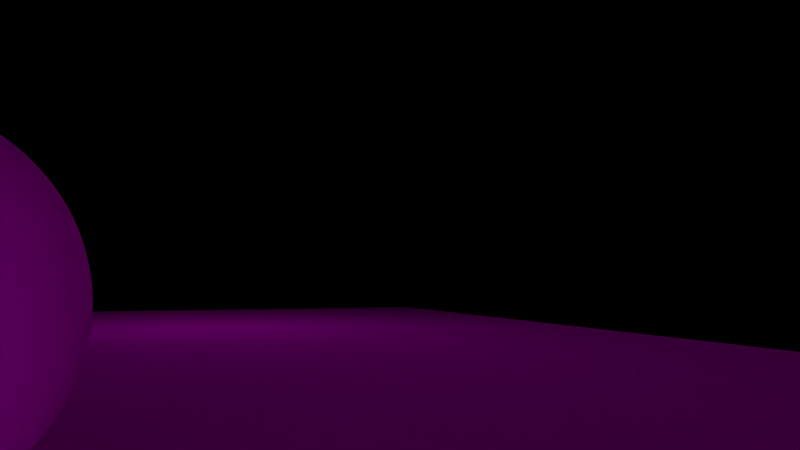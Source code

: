 # Source: Szene6.1.blend  (saved by Blender 2.76.0; exported with 4.5.12 LTS)
import bpy
from mathutils import Matrix  # noqa: F401  (used for matrix-valued properties, if any)

bpy.ops.wm.read_factory_settings(use_empty=True)
scene = bpy.context.scene
scene.name = 'Scene'

# ---- collections
col_collection_1 = bpy.data.collections.new('Collection 1'); scene.collection.children.link(col_collection_1)
col_hase = bpy.data.collections.new('HASE')  # instanced only; not linked into the scene
col_spotlightgreen = bpy.data.collections.new('SpotlightGreen')  # instanced only; not linked into the scene
col_spotlightwhite_002 = bpy.data.collections.new('SpotlightWhite.002')  # instanced only; not linked into the scene
col_spotlightpink = bpy.data.collections.new('SpotlightPink')  # instanced only; not linked into the scene
col_spotlightbluee = bpy.data.collections.new('SpotlightBluee')  # instanced only; not linked into the scene
col_frosch = bpy.data.collections.new('Frosch')  # instanced only; not linked into the scene
col_minion = bpy.data.collections.new('Minion')  # instanced only; not linked into the scene
col_fisch_001 = bpy.data.collections.new('Fisch.001')  # instanced only; not linked into the scene

# ---- images (referenced by path relative to the original .blend; pixels are not part of the script)
import os
ASSET_DIR = os.environ.get("B2B_ASSET_DIR", "")  # directory of the original .blend (textures are referenced by path, not embedded)
HERE = os.path.dirname(os.path.abspath(__file__))  # packed textures are extracted next to this script under _unpacked/

def load_image(name, relpath, width, height, colorspace="sRGB"):
    """Load a texture the original file referenced (path relative to the .blend, or extracted next to this script)."""
    p = next((c for c in (os.path.join(HERE, relpath), os.path.join(ASSET_DIR, relpath)) if relpath and os.path.exists(c)), "")
    if p:
        img = bpy.data.images.load(p, check_existing=True)
        img.name = name
    else:  # same state as the original file: an image datablock whose file is absent (Cycles renders it pink)
        img = bpy.data.images.new(name, width, height)
        img.source = "FILE"
        img.filepath = "//" + (relpath or name)
    img.colorspace_settings.name = colorspace
    return img
img_ball_png_001 = load_image('Ball.png.001', 'Ball.png', 1024, 1024, 'sRGB')
img_img_8765_jpg_001 = load_image('IMG_8765.JPG.001', 'IMG_8765.JPG', 1024, 1024, 'sRGB')

# ---- materials (node trees are filled in below, after node groups)
mat_material = bpy.data.materials.new('Material')
mat_material.alpha_threshold = 0.0
mat_material.roughness = 0.5
mat_material_005 = bpy.data.materials.new('Material.005')
mat_material_005.alpha_threshold = 0.0
mat_material_005.roughness = 0.5
mat_material_002 = bpy.data.materials.new('Material.002')
mat_material_002.alpha_threshold = 0.0
mat_material_002.roughness = 0.5
mat_material_003 = bpy.data.materials.new('Material.003')
mat_material_003.alpha_threshold = 0.0
mat_material_003.roughness = 0.5
mat_material_001 = bpy.data.materials.new('Material.001')
mat_material_001.alpha_threshold = 0.0
mat_material_001.roughness = 0.5

# ---- material node trees
mat_material.use_nodes = True; mat_material.node_tree.nodes.clear()
_N = mat_material.node_tree.nodes; _L = mat_material.node_tree.links
n0 = _N.new('ShaderNodeOutputMaterial'); n0.name = 'Material Output'; n0.location = (300, 300)
n1 = _N.new('ShaderNodeEmission'); n1.name = 'Emission'; n1.location = (10, 300)
n1.inputs[0].default_value = (0.8, 0.8, 0.8, 1.0)
_L.new(n1.outputs[0], n0.inputs[0])
n0.is_active_output = True
mat_material_005.use_nodes = True; mat_material_005.node_tree.nodes.clear()
_N = mat_material_005.node_tree.nodes; _L = mat_material_005.node_tree.links
n0 = _N.new('ShaderNodeOutputMaterial'); n0.name = 'Material Output'; n0.location = (300, 300)
n1 = _N.new('ShaderNodeBsdfDiffuse'); n1.name = 'Diffuse BSDF'; n1.location = (10, 300)
n2 = _N.new('ShaderNodeTexImage'); n2.name = 'Image Texture'; n2.location = (-180, 300)
n2.width = 140
n2.image = img_ball_png_001
_L.new(n1.outputs[0], n0.inputs[0])
_L.new(n2.outputs[0], n1.inputs[0])
n0.is_active_output = True
mat_material_002.use_nodes = True; mat_material_002.node_tree.nodes.clear()
_N = mat_material_002.node_tree.nodes; _L = mat_material_002.node_tree.links
n0 = _N.new('ShaderNodeOutputMaterial'); n0.name = 'Material Output'; n0.location = (300, 300)
n1 = _N.new('ShaderNodeEmission'); n1.name = 'Emission'; n1.location = (10, 300)
n1.inputs[0].default_value = (0.0, 0.0, 0.0, 1.0)
_L.new(n1.outputs[0], n0.inputs[0])
n0.is_active_output = True
mat_material_003.use_nodes = True; mat_material_003.node_tree.nodes.clear()
_N = mat_material_003.node_tree.nodes; _L = mat_material_003.node_tree.links
n0 = _N.new('ShaderNodeOutputMaterial'); n0.name = 'Material Output'; n0.location = (300, 300)
n1 = _N.new('ShaderNodeEmission'); n1.name = 'Emission'; n1.location = (10, 300)
n1.inputs[0].default_value = (0.9699, 0.9699, 0.9699, 1.0)
_L.new(n1.outputs[0], n0.inputs[0])
n0.is_active_output = True
mat_material_001.use_nodes = True; mat_material_001.node_tree.nodes.clear()
_N = mat_material_001.node_tree.nodes; _L = mat_material_001.node_tree.links
n0 = _N.new('ShaderNodeOutputMaterial'); n0.name = 'Material Output'; n0.location = (300, 300)
n1 = _N.new('ShaderNodeBsdfDiffuse'); n1.name = 'Diffuse BSDF'; n1.location = (10, 300)
n2 = _N.new('ShaderNodeTexImage'); n2.name = 'Image Texture'; n2.location = (-180, 300)
n2.width = 140
n2.image = img_img_8765_jpg_001
_L.new(n1.outputs[0], n0.inputs[0])
_L.new(n2.outputs[0], n1.inputs[0])
n0.is_active_output = True

# ---- world
world_world = bpy.data.worlds.new('World'); scene.world = world_world
world_world.color = (0.05088, 0.05088, 0.05088)
world_world.use_sun_shadow = False
world_world.sun_shadow_jitter_overblur = 0.0
world_world.cycles.sampling_method = 'MANUAL'
world_world.cycles.sample_map_resolution = 256

# ---- cameras
cam_camera_001 = bpy.data.cameras.new('Camera.001')
cam_camera_001.clip_end = 100.0
cam_camera_001.lens = 35.0
cam_camera_001.sensor_width = 32.0
cam_camera_001.sensor_height = 18.0
cam_camera_001.display_size = 2.0
cam_camera_001.dof.focus_distance = 0.0

# ---- lights
light_lamp = bpy.data.lights.new('Lamp', 'POINT')
light_lamp.transmission_factor = 0.0
light_lamp.cutoff_distance = 30.0
light_lamp.energy = 100.0
light_lamp.shadow_buffer_clip_start = 1.001
light_lamp.shadow_soft_size = 0.1
light_lamp.shadow_maximum_resolution = 0.006
light_lamp.use_absolute_resolution = True
light_lamp.cycles.use_multiple_importance_sampling = False

# ---- meshes
me_plane_006 = bpy.data.meshes.new('Plane.006')
me_plane_006.from_pydata([(-1.0, -1.0, 0.0), (1.0, -1.0, 0.0), (-1.0, 1.0, 0.0), (1.0, 1.0, 0.0)], [], [(0, 1, 3, 2)])
me_plane_006.materials.append(mat_material)
me_plane_006.use_remesh_preserve_volume = False
me_plane_006.use_remesh_preserve_attributes = False
me_plane_006.use_mirror_vertex_groups = False
me_plane_006.update()
me_sphere_002 = bpy.data.meshes.new('Sphere.002')
me_sphere_002.from_pydata([(-0.1951, 0.0, 0.9808), (-0.3827, 0.0, 0.9239), (-0.5556, 0.0, 0.8315), (-0.7071, 0.0, 0.7071), (-0.8315, 0.0, 0.5556), (-0.9239, 0.0, 0.3827), (-0.9808, 0.0, 0.1951), (-1.0, 0.0, 7.55e-08), (-0.9808, 0.0, -0.1951), (-0.9239, 0.0, -0.3827), (-0.8315, 0.0, -0.5556), (-0.7071, 0.0, -0.7071), (-0.5556, 0.0, -0.8315), (-0.3827, 0.0, -0.9239), (-0.1951, 0.0, -0.9808), (-0.1913, 0.03806, 0.9808), (-0.3753, 0.07466, 0.9239), (-0.5449, 0.1084, 0.8315), (-0.6935, 0.1379, 0.7071), (-0.8155, 0.1622, 0.5556), (-0.9061, 0.1802, 0.3827), (-0.9619, 0.1913, 0.1951), (-0.9808, 0.1951, 7.55e-08), (-0.9619, 0.1913, -0.1951), (-0.9061, 0.1802, -0.3827), (-0.8155, 0.1622, -0.5556), (-0.6935, 0.1379, -0.7071), (-0.5449, 0.1084, -0.8315), (-0.3753, 0.07466, -0.9239), (-0.1913, 0.03806, -0.9808), (-0.1802, 0.07466, 0.9808), (-0.3536, 0.1464, 0.9239), (-0.5133, 0.2126, 0.8315), (-0.6533, 0.2706, 0.7071), (-0.7682, 0.3182, 0.5556), (-0.8536, 0.3536, 0.3827), (-0.9061, 0.3753, 0.1951), (-0.9239, 0.3827, 7.55e-08), (-0.9061, 0.3753, -0.1951), (-0.8536, 0.3536, -0.3827), (-0.7682, 0.3182, -0.5556), (-0.6533, 0.2706, -0.7071), (-0.5133, 0.2126, -0.8315), (-0.3536, 0.1464, -0.9239), (-0.1802, 0.07466, -0.9808), (-0.1622, 0.1084, 0.9808), (-0.3182, 0.2126, 0.9239), (-0.4619, 0.3087, 0.8315), (-0.5879, 0.3928, 0.7071), (-0.6913, 0.4619, 0.5556), (-0.7682, 0.5133, 0.3827), (-0.8155, 0.5449, 0.1951), (-0.8315, 0.5556, 7.55e-08), (-0.8155, 0.5449, -0.1951), (-0.7682, 0.5133, -0.3827), (-0.6913, 0.4619, -0.5556), (-0.5879, 0.3928, -0.7071), (-0.4619, 0.3087, -0.8315), (-0.3182, 0.2126, -0.9239), (-0.1622, 0.1084, -0.9808), (-0.1379, 0.1379, 0.9808), (-0.2706, 0.2706, 0.9239), (-0.3928, 0.3928, 0.8315), (-0.5, 0.5, 0.7071), (-0.5879, 0.5879, 0.5556), (-0.6533, 0.6533, 0.3827), (-0.6935, 0.6935, 0.1951), (-0.7071, 0.7071, 7.55e-08), (-0.6935, 0.6935, -0.1951), (-0.6533, 0.6533, -0.3827), (-0.5879, 0.5879, -0.5556), (-0.5, 0.5, -0.7071), (-0.3928, 0.3928, -0.8315), (-0.2706, 0.2706, -0.9239), (-0.1379, 0.1379, -0.9808), (-0.1084, 0.1622, 0.9808), (-0.2126, 0.3182, 0.9239), (-0.3087, 0.4619, 0.8315), (-0.3928, 0.5879, 0.7071), (-0.4619, 0.6913, 0.5556), (-0.5133, 0.7682, 0.3827), (-0.5449, 0.8155, 0.1951), (-0.5556, 0.8315, 7.55e-08), (-0.5449, 0.8155, -0.1951), (-0.5133, 0.7682, -0.3827), (-0.4619, 0.6913, -0.5556), (-0.3928, 0.5879, -0.7071), (-0.3087, 0.4619, -0.8315), (-0.2126, 0.3182, -0.9239), (-0.1084, 0.1622, -0.9808), (-0.07466, 0.1802, 0.9808), (-0.1464, 0.3536, 0.9239), (-0.2126, 0.5133, 0.8315), (-0.2706, 0.6533, 0.7071), (-0.3182, 0.7682, 0.5556), (-0.3536, 0.8536, 0.3827), (-0.3753, 0.9061, 0.1951), (-0.3827, 0.9239, 7.55e-08), (-0.3753, 0.9061, -0.1951), (-0.3536, 0.8536, -0.3827), (-0.3182, 0.7682, -0.5556), (-0.2706, 0.6533, -0.7071), (-0.2126, 0.5133, -0.8315), (-0.1464, 0.3536, -0.9239), (-0.07466, 0.1802, -0.9808), (-0.03806, 0.1913, 0.9808), (-0.07466, 0.3753, 0.9239), (-0.1084, 0.5449, 0.8315), (-0.1379, 0.6935, 0.7071), (-0.1622, 0.8155, 0.5556), (-0.1802, 0.9061, 0.3827), (-0.1913, 0.9619, 0.1951), (-0.1951, 0.9808, 7.55e-08), (-0.1913, 0.9619, -0.1951), (-0.1802, 0.9061, -0.3827), (-0.1622, 0.8155, -0.5556), (-0.1379, 0.6935, -0.7071), (-0.1084, 0.5449, -0.8315), (-0.07466, 0.3753, -0.9239), (-0.03806, 0.1913, -0.9808), (3.266e-07, 0.1951, 0.9808), (3.192e-07, 0.3827, 0.9239), (3.117e-07, 0.5556, 0.8315), (3.192e-07, 0.7071, 0.7071), (3.341e-07, 0.8315, 0.5556), (2.745e-07, 0.9239, 0.3827), (3.937e-07, 0.9808, 0.1951), (3.788e-07, 1.0, 7.55e-08), (3.937e-07, 0.9808, -0.1951), (2.298e-07, 0.9239, -0.3827), (3.341e-07, 0.8315, -0.5556), (3.192e-07, 0.7071, -0.7071), (3.415e-07, 0.5556, -0.8315), (3.043e-07, 0.3827, -0.9239), (3.08e-07, 0.1951, -0.9808), (0.03806, 0.1913, 0.9808), (0.07466, 0.3753, 0.9239), (0.1084, 0.5449, 0.8315), (0.138, 0.6935, 0.7071), (0.1622, 0.8155, 0.5556), (0.1802, 0.9061, 0.3827), (0.1913, 0.9619, 0.1951), (0.1951, 0.9808, 7.55e-08), (0.1913, 0.9619, -0.1951), (0.1802, 0.9061, -0.3827), (0.1622, 0.8155, -0.5556), (0.138, 0.6935, -0.7071), (0.1084, 0.5449, -0.8315), (0.07466, 0.3753, -0.9239), (0.03806, 0.1913, -0.9808), (0.07466, 0.1802, 0.9808), (0.1464, 0.3536, 0.9239), (0.2126, 0.5133, 0.8315), (0.2706, 0.6533, 0.7071), (0.3182, 0.7682, 0.5556), (0.3536, 0.8536, 0.3827), (0.3753, 0.9061, 0.1951), (0.3827, 0.9239, 7.55e-08), (0.3753, 0.9061, -0.1951), (0.3536, 0.8536, -0.3827), (0.3182, 0.7682, -0.5556), (0.2706, 0.6533, -0.7071), (0.2126, 0.5133, -0.8315), (0.1464, 0.3536, -0.9239), (0.07466, 0.1802, -0.9808), (0.1084, 0.1622, 0.9808), (0.2126, 0.3182, 0.9239), (0.3087, 0.4619, 0.8315), (0.3928, 0.5879, 0.7071), (0.4619, 0.6913, 0.5556), (0.5133, 0.7682, 0.3827), (0.5449, 0.8155, 0.1951), (0.5556, 0.8315, 7.55e-08), (0.5449, 0.8155, -0.1951), (0.5133, 0.7682, -0.3827), (0.4619, 0.6913, -0.5556), (0.3928, 0.5879, -0.7071), (0.3087, 0.4619, -0.8315), (0.2126, 0.3182, -0.9239), (0.1084, 0.1622, -0.9808), (0.138, 0.1379, 0.9808), (0.2706, 0.2706, 0.9239), (0.3928, 0.3928, 0.8315), (0.5, 0.5, 0.7071), (0.5879, 0.5879, 0.5556), (0.6533, 0.6533, 0.3827), (0.6935, 0.6935, 0.1951), (0.7071, 0.7071, 7.55e-08), (0.6935, 0.6935, -0.1951), (0.6533, 0.6533, -0.3827), (0.5879, 0.5879, -0.5556), (0.5, 0.5, -0.7071), (0.3928, 0.3928, -0.8315), (0.2706, 0.2706, -0.9239), (0.138, 0.1379, -0.9808), (0.1622, 0.1084, 0.9808), (0.3182, 0.2126, 0.9239), (0.4619, 0.3087, 0.8315), (0.5879, 0.3928, 0.7071), (0.6913, 0.4619, 0.5556), (0.7682, 0.5133, 0.3827), (0.8155, 0.5449, 0.1951), (0.8315, 0.5556, 7.55e-08), (0.8155, 0.5449, -0.1951), (0.7682, 0.5133, -0.3827), (0.6913, 0.4619, -0.5556), (0.5879, 0.3928, -0.7071), (0.4619, 0.3087, -0.8315), (0.3182, 0.2126, -0.9239), (0.1622, 0.1084, -0.9808), (0.1802, 0.07466, 0.9808), (0.3536, 0.1464, 0.9239), (0.5133, 0.2126, 0.8315), (0.6533, 0.2706, 0.7071), (0.7682, 0.3182, 0.5556), (0.8536, 0.3536, 0.3827), (0.9061, 0.3753, 0.1951), (0.9239, 0.3827, 7.55e-08), (0.9061, 0.3753, -0.1951), (0.8536, 0.3536, -0.3827), (0.7682, 0.3182, -0.5556), (0.6533, 0.2706, -0.7071), (0.5133, 0.2126, -0.8315), (0.3536, 0.1464, -0.9239), (0.1802, 0.07466, -0.9808), (0.1913, 0.03806, 0.9808), (0.3753, 0.07466, 0.9239), (0.5449, 0.1084, 0.8315), (0.6935, 0.1379, 0.7071), (0.8155, 0.1622, 0.5556), (0.9061, 0.1802, 0.3827), (0.9619, 0.1913, 0.1951), (0.9808, 0.1951, 7.55e-08), (0.9619, 0.1913, -0.1951), (0.9061, 0.1802, -0.3827), (0.8155, 0.1622, -0.5556), (0.6935, 0.1379, -0.7071), (0.5449, 0.1084, -0.8315), (0.3753, 0.07466, -0.9239), (0.1913, 0.03806, -0.9808), (0.1951, -7.212e-09, 0.9808), (0.3827, 4.122e-08, 0.9239), (0.5556, 2.632e-08, 0.8315), (0.7071, -2.584e-08, 0.7071), (0.8315, -8.544e-08, 0.5556), (0.9239, 6.357e-08, 0.3827), (0.9808, -8.544e-08, 0.1951), (1.0, -1.003e-07, 7.55e-08), (0.9808, -8.544e-08, -0.1951), (0.9239, 6.357e-08, -0.3827), (0.8315, -8.544e-08, -0.5556), (0.7071, -2.584e-08, -0.7071), (0.5556, -1.094e-08, -0.8315), (0.3827, 3.964e-09, -0.9239), (0.1951, 3.964e-09, -0.9808), (0.1913, -0.03806, 0.9808), (0.3753, -0.07466, 0.9239), (0.5449, -0.1084, 0.8315), (0.6935, -0.1379, 0.7071), (0.8155, -0.1622, 0.5556), (0.9061, -0.1802, 0.3827), (0.9619, -0.1913, 0.1951), (0.9808, -0.1951, 7.55e-08), (0.9619, -0.1913, -0.1951), (0.9061, -0.1802, -0.3827), (0.8155, -0.1622, -0.5556), (0.6935, -0.1379, -0.7071), (0.5449, -0.1084, -0.8315), (0.3753, -0.07466, -0.9239), (0.1913, -0.03806, -0.9808), (0.1802, -0.07466, 0.9808), (0.3536, -0.1464, 0.9239), (0.5133, -0.2126, 0.8315), (0.6533, -0.2706, 0.7071), (0.7682, -0.3182, 0.5556), (0.8536, -0.3536, 0.3827), (0.9061, -0.3753, 0.1951), (0.9239, -0.3827, 7.55e-08), (0.9061, -0.3753, -0.1951), (0.8536, -0.3536, -0.3827), (0.7682, -0.3182, -0.5556), (0.6533, -0.2706, -0.7071), (0.5133, -0.2126, -0.8315), (0.3536, -0.1464, -0.9239), (0.1802, -0.07466, -0.9808), (0.1622, -0.1084, 0.9808), (0.3182, -0.2126, 0.9239), (0.4619, -0.3087, 0.8315), (0.5879, -0.3928, 0.7071), (0.6913, -0.4619, 0.5556), (0.7682, -0.5133, 0.3827), (0.8155, -0.5449, 0.1951), (0.8315, -0.5556, 7.55e-08), (0.8155, -0.5449, -0.1951), (0.7682, -0.5133, -0.3827), (0.6913, -0.4619, -0.5556), (0.5879, -0.3928, -0.7071), (0.4619, -0.3087, -0.8315), (0.3182, -0.2126, -0.9239), (0.1622, -0.1084, -0.9808), (0.138, -0.1379, 0.9808), (0.2706, -0.2706, 0.9239), (0.3928, -0.3928, 0.8315), (0.5, -0.5, 0.7071), (0.5879, -0.5879, 0.5556), (0.6533, -0.6533, 0.3827), (0.6935, -0.6935, 0.1951), (0.7071, -0.7071, 7.55e-08), (0.6935, -0.6935, -0.1951), (0.6533, -0.6533, -0.3827), (0.5879, -0.5879, -0.5556), (0.5, -0.5, -0.7071), (0.3928, -0.3928, -0.8315), (0.2706, -0.2706, -0.9239), (0.1379, -0.1379, -0.9808), (0.1084, -0.1622, 0.9808), (0.2126, -0.3182, 0.9239), (0.3087, -0.4619, 0.8315), (0.3928, -0.5879, 0.7071), (0.4619, -0.6913, 0.5556), (0.5133, -0.7682, 0.3827), (0.5449, -0.8155, 0.1951), (0.5556, -0.8315, 7.55e-08), (0.5449, -0.8155, -0.1951), (0.5133, -0.7682, -0.3827), (0.4619, -0.6913, -0.5556), (0.3928, -0.5879, -0.7071), (0.3087, -0.4619, -0.8315), (0.2126, -0.3182, -0.9239), (0.1084, -0.1622, -0.9808), (3.258e-07, 0.0, -1.0), (0.07466, -0.1802, 0.9808), (0.1464, -0.3536, 0.9239), (0.2126, -0.5133, 0.8315), (0.2706, -0.6533, 0.7071), (0.3182, -0.7682, 0.5556), (0.3536, -0.8536, 0.3827), (0.3753, -0.9061, 0.1951), (0.3827, -0.9239, 7.55e-08), (0.3753, -0.9061, -0.1951), (0.3536, -0.8536, -0.3827), (0.3182, -0.7682, -0.5556), (0.2706, -0.6533, -0.7071), (0.2126, -0.5133, -0.8315), (0.1464, -0.3536, -0.9239), (0.07466, -0.1802, -0.9808), (0.03806, -0.1913, 0.9808), (0.07466, -0.3753, 0.9239), (0.1084, -0.5449, 0.8315), (0.1379, -0.6935, 0.7071), (0.1622, -0.8155, 0.5556), (0.1802, -0.9061, 0.3827), (0.1913, -0.9619, 0.1951), (0.1951, -0.9808, 7.55e-08), (0.1913, -0.9619, -0.1951), (0.1802, -0.9061, -0.3827), (0.1622, -0.8155, -0.5556), (0.1379, -0.6935, -0.7071), (0.1084, -0.5449, -0.8315), (0.07466, -0.3753, -0.9239), (0.03806, -0.1913, -0.9808), (3.117e-07, -0.1951, 0.9808), (2.819e-07, -0.3827, 0.9239), (2.819e-07, -0.5556, 0.8315), (1.851e-07, -0.7071, 0.7071), (1.404e-07, -0.8315, 0.5556), (3.192e-07, -0.9239, 0.3827), (9.567e-08, -0.9808, 0.1951), (1.404e-07, -1.0, 7.55e-08), (9.567e-08, -0.9808, -0.1951), (3.192e-07, -0.9239, -0.3827), (1.404e-07, -0.8315, -0.5556), (1.851e-07, -0.7071, -0.7071), (2.596e-07, -0.5556, -0.8315), (2.521e-07, -0.3827, -0.9239), (3.155e-07, -0.1951, -0.9808), (-0.03806, -0.1913, 0.9808), (-0.07466, -0.3753, 0.9239), (-0.1084, -0.5449, 0.8315), (-0.1379, -0.6935, 0.7071), (-0.1622, -0.8155, 0.5556), (-0.1802, -0.9061, 0.3827), (-0.1913, -0.9619, 0.1951), (-0.1951, -0.9808, 7.55e-08), (-0.1913, -0.9619, -0.1951), (-0.1802, -0.9061, -0.3827), (-0.1622, -0.8155, -0.5556), (-0.1379, -0.6935, -0.7071), (-0.1084, -0.5449, -0.8315), (-0.07466, -0.3753, -0.9239), (-0.03806, -0.1913, -0.9808), (-0.07466, -0.1802, 0.9808), (-0.1464, -0.3536, 0.9239), (-0.2126, -0.5133, 0.8315), (-0.2706, -0.6533, 0.7071), (-0.3182, -0.7682, 0.5556), (-0.3536, -0.8536, 0.3827), (-0.3753, -0.9061, 0.1951), (-0.3827, -0.9239, 7.55e-08), (-0.3753, -0.9061, -0.1951), (-0.3536, -0.8536, -0.3827), (-0.3182, -0.7682, -0.5556), (-0.2706, -0.6533, -0.7071), (-0.2126, -0.5133, -0.8315), (-0.1464, -0.3536, -0.9239), (-0.07466, -0.1802, -0.9808), (-0.1084, -0.1622, 0.9808), (-0.2126, -0.3182, 0.9239), (-0.3087, -0.4619, 0.8315), (-0.3928, -0.5879, 0.7071), (-0.4619, -0.6913, 0.5556), (-0.5133, -0.7682, 0.3827), (-0.5449, -0.8155, 0.1951), (-0.5556, -0.8315, 7.55e-08), (-0.5449, -0.8155, -0.1951), (-0.5133, -0.7682, -0.3827), (-0.4619, -0.6913, -0.5556), (-0.3928, -0.5879, -0.7071), (-0.3087, -0.4619, -0.8315), (-0.2126, -0.3182, -0.9239), (-0.1084, -0.1622, -0.9808), (-0.1379, -0.1379, 0.9808), (-0.2706, -0.2706, 0.9239), (-0.3928, -0.3928, 0.8315), (-0.5, -0.5, 0.7071), (-0.5879, -0.5879, 0.5556), (-0.6533, -0.6533, 0.3827), (-0.6935, -0.6935, 0.1951), (-0.7071, -0.7071, 7.55e-08), (-0.6935, -0.6935, -0.1951), (-0.6533, -0.6533, -0.3827), (-0.5879, -0.5879, -0.5556), (-0.5, -0.5, -0.7071), (-0.3928, -0.3928, -0.8315), (-0.2706, -0.2706, -0.9239), (-0.1379, -0.1379, -0.9808), (-0.1622, -0.1084, 0.9808), (-0.3182, -0.2126, 0.9239), (-0.4619, -0.3087, 0.8315), (-0.5879, -0.3928, 0.7071), (-0.6913, -0.4619, 0.5556), (-0.7682, -0.5133, 0.3827), (-0.8155, -0.5449, 0.1951), (-0.8315, -0.5556, 7.55e-08), (-0.8155, -0.5449, -0.1951), (-0.7682, -0.5133, -0.3827), (-0.6913, -0.4619, -0.5556), (-0.5879, -0.3928, -0.7071), (-0.4619, -0.3087, -0.8315), (-0.3182, -0.2126, -0.9239), (-0.1622, -0.1084, -0.9808), (2.48e-08, -1.247e-07, 1.0), (-0.1802, -0.07466, 0.9808), (-0.3536, -0.1464, 0.9239), (-0.5133, -0.2126, 0.8315), (-0.6533, -0.2706, 0.7071), (-0.7682, -0.3182, 0.5556), (-0.8536, -0.3536, 0.3827), (-0.9061, -0.3753, 0.1951), (-0.9239, -0.3827, 7.55e-08), (-0.9061, -0.3753, -0.1951), (-0.8536, -0.3536, -0.3827), (-0.7682, -0.3182, -0.5556), (-0.6533, -0.2706, -0.7071), (-0.5133, -0.2126, -0.8315), (-0.3536, -0.1464, -0.9239), (-0.1802, -0.07466, -0.9808), (-0.1913, -0.03806, 0.9808), (-0.3753, -0.07466, 0.9239), (-0.5449, -0.1084, 0.8315), (-0.6935, -0.1379, 0.7071), (-0.8155, -0.1622, 0.5556), (-0.9061, -0.1802, 0.3827), (-0.9619, -0.1913, 0.1951), (-0.9808, -0.1951, 7.55e-08), (-0.9619, -0.1913, -0.1951), (-0.9061, -0.1802, -0.3827), (-0.8155, -0.1622, -0.5556), (-0.6935, -0.1379, -0.7071), (-0.5449, -0.1084, -0.8315), (-0.3753, -0.07466, -0.9239), (-0.1913, -0.03806, -0.9808)], [], [(14, 13, 28, 29), (7, 6, 21, 22), (8, 7, 22, 23), (1, 0, 15, 16), (9, 8, 23, 24), (2, 1, 16, 17), (10, 9, 24, 25), (3, 2, 17, 18), (11, 10, 25, 26), (4, 3, 18, 19), (12, 11, 26, 27), (5, 4, 19, 20), (13, 12, 27, 28), (6, 5, 20, 21), (28, 27, 42, 43), (21, 20, 35, 36), (29, 28, 43, 44), (22, 21, 36, 37), (23, 22, 37, 38), (16, 15, 30, 31), (24, 23, 38, 39), (17, 16, 31, 32), (25, 24, 39, 40), (18, 17, 32, 33), (26, 25, 40, 41), (19, 18, 33, 34), (27, 26, 41, 42), (20, 19, 34, 35), (32, 31, 46, 47), (40, 39, 54, 55), (33, 32, 47, 48), (41, 40, 55, 56), (34, 33, 48, 49), (42, 41, 56, 57), (35, 34, 49, 50), (43, 42, 57, 58), (36, 35, 50, 51), (44, 43, 58, 59), (37, 36, 51, 52), (38, 37, 52, 53), (31, 30, 45, 46), (39, 38, 53, 54), (51, 50, 65, 66), (59, 58, 73, 74), (52, 51, 66, 67), (53, 52, 67, 68), (46, 45, 60, 61), (54, 53, 68, 69), (47, 46, 61, 62), (55, 54, 69, 70), (48, 47, 62, 63), (56, 55, 70, 71), (49, 48, 63, 64), (57, 56, 71, 72), (50, 49, 64, 65), (58, 57, 72, 73), (70, 69, 84, 85), (63, 62, 77, 78), (71, 70, 85, 86), (64, 63, 78, 79), (72, 71, 86, 87), (65, 64, 79, 80), (73, 72, 87, 88), (66, 65, 80, 81), (74, 73, 88, 89), (67, 66, 81, 82), (68, 67, 82, 83), (61, 60, 75, 76), (69, 68, 83, 84), (62, 61, 76, 77), (89, 88, 103, 104), (82, 81, 96, 97), (83, 82, 97, 98), (76, 75, 90, 91), (84, 83, 98, 99), (77, 76, 91, 92), (85, 84, 99, 100), (78, 77, 92, 93), (86, 85, 100, 101), (79, 78, 93, 94), (87, 86, 101, 102), (80, 79, 94, 95), (88, 87, 102, 103), (81, 80, 95, 96), (101, 100, 115, 116), (94, 93, 108, 109), (102, 101, 116, 117), (95, 94, 109, 110), (103, 102, 117, 118), (96, 95, 110, 111), (104, 103, 118, 119), (97, 96, 111, 112), (98, 97, 112, 113), (91, 90, 105, 106), (99, 98, 113, 114), (92, 91, 106, 107), (100, 99, 114, 115), (93, 92, 107, 108), (113, 112, 127, 128), (106, 105, 120, 121), (114, 113, 128, 129), (107, 106, 121, 122), (115, 114, 129, 130), (108, 107, 122, 123), (116, 115, 130, 131), (109, 108, 123, 124), (117, 116, 131, 132), (110, 109, 124, 125), (118, 117, 132, 133), (111, 110, 125, 126), (119, 118, 133, 134), (112, 111, 126, 127), (124, 123, 138, 139), (132, 131, 146, 147), (125, 124, 139, 140), (133, 132, 147, 148), (126, 125, 140, 141), (134, 133, 148, 149), (127, 126, 141, 142), (128, 127, 142, 143), (121, 120, 135, 136), (129, 128, 143, 144), (122, 121, 136, 137), (130, 129, 144, 145), (123, 122, 137, 138), (131, 130, 145, 146), (143, 142, 157, 158), (136, 135, 150, 151), (144, 143, 158, 159), (137, 136, 151, 152), (145, 144, 159, 160), (138, 137, 152, 153), (146, 145, 160, 161), (139, 138, 153, 154), (147, 146, 161, 162), (140, 139, 154, 155), (148, 147, 162, 163), (141, 140, 155, 156), (149, 148, 163, 164), (142, 141, 156, 157), (162, 161, 176, 177), (155, 154, 169, 170), (163, 162, 177, 178), (156, 155, 170, 171), (164, 163, 178, 179), (157, 156, 171, 172), (158, 157, 172, 173), (151, 150, 165, 166), (159, 158, 173, 174), (152, 151, 166, 167), (160, 159, 174, 175), (153, 152, 167, 168), (161, 160, 175, 176), (154, 153, 168, 169), (166, 165, 180, 181), (174, 173, 188, 189), (167, 166, 181, 182), (175, 174, 189, 190), (168, 167, 182, 183), (176, 175, 190, 191), (169, 168, 183, 184), (177, 176, 191, 192), (170, 169, 184, 185), (178, 177, 192, 193), (171, 170, 185, 186), (179, 178, 193, 194), (172, 171, 186, 187), (173, 172, 187, 188), (185, 184, 199, 200), (193, 192, 207, 208), (186, 185, 200, 201), (194, 193, 208, 209), (187, 186, 201, 202), (188, 187, 202, 203), (181, 180, 195, 196), (189, 188, 203, 204), (182, 181, 196, 197), (190, 189, 204, 205), (183, 182, 197, 198), (191, 190, 205, 206), (184, 183, 198, 199), (192, 191, 206, 207), (204, 203, 218, 219), (197, 196, 211, 212), (205, 204, 219, 220), (198, 197, 212, 213), (206, 205, 220, 221), (199, 198, 213, 214), (207, 206, 221, 222), (200, 199, 214, 215), (208, 207, 222, 223), (201, 200, 215, 216), (209, 208, 223, 224), (202, 201, 216, 217), (203, 202, 217, 218), (196, 195, 210, 211), (223, 222, 237, 238), (216, 215, 230, 231), (224, 223, 238, 239), (217, 216, 231, 232), (218, 217, 232, 233), (211, 210, 225, 226), (219, 218, 233, 234), (212, 211, 226, 227), (220, 219, 234, 235), (213, 212, 227, 228), (221, 220, 235, 236), (214, 213, 228, 229), (222, 221, 236, 237), (215, 214, 229, 230), (235, 234, 249, 250), (228, 227, 242, 243), (236, 235, 250, 251), (229, 228, 243, 244), (237, 236, 251, 252), (230, 229, 244, 245), (238, 237, 252, 253), (231, 230, 245, 246), (239, 238, 253, 254), (232, 231, 246, 247), (233, 232, 247, 248), (226, 225, 240, 241), (234, 233, 248, 249), (227, 226, 241, 242), (254, 253, 268, 269), (247, 246, 261, 262), (248, 247, 262, 263), (241, 240, 255, 256), (249, 248, 263, 264), (242, 241, 256, 257), (250, 249, 264, 265), (243, 242, 257, 258), (251, 250, 265, 266), (244, 243, 258, 259), (252, 251, 266, 267), (245, 244, 259, 260), (253, 252, 267, 268), (246, 245, 260, 261), (258, 257, 272, 273), (266, 265, 280, 281), (259, 258, 273, 274), (267, 266, 281, 282), (260, 259, 274, 275), (268, 267, 282, 283), (261, 260, 275, 276), (269, 268, 283, 284), (262, 261, 276, 277), (263, 262, 277, 278), (256, 255, 270, 271), (264, 263, 278, 279), (257, 256, 271, 272), (265, 264, 279, 280), (277, 276, 291, 292), (278, 277, 292, 293), (271, 270, 285, 286), (279, 278, 293, 294), (272, 271, 286, 287), (280, 279, 294, 295), (273, 272, 287, 288), (281, 280, 295, 296), (274, 273, 288, 289), (282, 281, 296, 297), (275, 274, 289, 290), (283, 282, 297, 298), (276, 275, 290, 291), (284, 283, 298, 299), (296, 295, 310, 311), (289, 288, 303, 304), (297, 296, 311, 312), (290, 289, 304, 305), (298, 297, 312, 313), (291, 290, 305, 306), (299, 298, 313, 314), (292, 291, 306, 307), (293, 292, 307, 308), (286, 285, 300, 301), (294, 293, 308, 309), (287, 286, 301, 302), (295, 294, 309, 310), (288, 287, 302, 303), (308, 307, 322, 323), (301, 300, 315, 316), (309, 308, 323, 324), (302, 301, 316, 317), (310, 309, 324, 325), (303, 302, 317, 318), (311, 310, 325, 326), (304, 303, 318, 319), (312, 311, 326, 327), (305, 304, 319, 320), (313, 312, 327, 328), (306, 305, 320, 321), (314, 313, 328, 329), (307, 306, 321, 322), (319, 318, 334, 335), (327, 326, 342, 343), (320, 319, 335, 336), (328, 327, 343, 344), (321, 320, 336, 337), (329, 328, 344, 345), (322, 321, 337, 338), (323, 322, 338, 339), (316, 315, 331, 332), (324, 323, 339, 340), (317, 316, 332, 333), (325, 324, 340, 341), (318, 317, 333, 334), (326, 325, 341, 342), (339, 338, 353, 354), (332, 331, 346, 347), (340, 339, 354, 355), (333, 332, 347, 348), (341, 340, 355, 356), (334, 333, 348, 349), (342, 341, 356, 357), (335, 334, 349, 350), (343, 342, 357, 358), (336, 335, 350, 351), (344, 343, 358, 359), (337, 336, 351, 352), (345, 344, 359, 360), (338, 337, 352, 353), (358, 357, 372, 373), (351, 350, 365, 366), (359, 358, 373, 374), (352, 351, 366, 367), (360, 359, 374, 375), (353, 352, 367, 368), (354, 353, 368, 369), (347, 346, 361, 362), (355, 354, 369, 370), (348, 347, 362, 363), (356, 355, 370, 371), (349, 348, 363, 364), (357, 356, 371, 372), (350, 349, 364, 365), (370, 369, 384, 385), (363, 362, 377, 378), (371, 370, 385, 386), (364, 363, 378, 379), (372, 371, 386, 387), (365, 364, 379, 380), (373, 372, 387, 388), (366, 365, 380, 381), (374, 373, 388, 389), (367, 366, 381, 382), (375, 374, 389, 390), (368, 367, 382, 383), (369, 368, 383, 384), (362, 361, 376, 377), (389, 388, 403, 404), (382, 381, 396, 397), (390, 389, 404, 405), (383, 382, 397, 398), (384, 383, 398, 399), (377, 376, 391, 392), (385, 384, 399, 400), (378, 377, 392, 393), (386, 385, 400, 401), (379, 378, 393, 394), (387, 386, 401, 402), (380, 379, 394, 395), (388, 387, 402, 403), (381, 380, 395, 396), (393, 392, 407, 408), (401, 400, 415, 416), (394, 393, 408, 409), (402, 401, 416, 417), (395, 394, 409, 410), (403, 402, 417, 418), (396, 395, 410, 411), (404, 403, 418, 419), (397, 396, 411, 412), (405, 404, 419, 420), (398, 397, 412, 413), (399, 398, 413, 414), (392, 391, 406, 407), (400, 399, 414, 415), (412, 411, 426, 427), (420, 419, 434, 435), (413, 412, 427, 428), (414, 413, 428, 429), (407, 406, 421, 422), (415, 414, 429, 430), (408, 407, 422, 423), (416, 415, 430, 431), (409, 408, 423, 424), (417, 416, 431, 432), (410, 409, 424, 425), (418, 417, 432, 433), (411, 410, 425, 426), (419, 418, 433, 434), (431, 430, 445, 446), (424, 423, 438, 439), (432, 431, 446, 447), (425, 424, 439, 440), (433, 432, 447, 448), (426, 425, 440, 441), (434, 433, 448, 449), (427, 426, 441, 442), (435, 434, 449, 450), (428, 427, 442, 443), (429, 428, 443, 444), (422, 421, 436, 437), (430, 429, 444, 445), (423, 422, 437, 438), (450, 449, 465, 466), (443, 442, 458, 459), (444, 443, 459, 460), (437, 436, 452, 453), (445, 444, 460, 461), (438, 437, 453, 454), (446, 445, 461, 462), (439, 438, 454, 455), (447, 446, 462, 463), (440, 439, 455, 456), (448, 447, 463, 464), (441, 440, 456, 457), (449, 448, 464, 465), (442, 441, 457, 458), (455, 454, 469, 470), (463, 462, 477, 478), (456, 455, 470, 471), (464, 463, 478, 479), (457, 456, 471, 472), (465, 464, 479, 480), (458, 457, 472, 473), (466, 465, 480, 481), (459, 458, 473, 474), (460, 459, 474, 475), (453, 452, 467, 468), (461, 460, 475, 476), (454, 453, 468, 469), (462, 461, 476, 477), (0, 451, 15), (330, 14, 29), (15, 451, 30), (330, 29, 44), (30, 451, 45), (330, 44, 59), (45, 451, 60), (330, 59, 74), (60, 451, 75), (330, 74, 89), (75, 451, 90), (330, 89, 104), (90, 451, 105), (330, 104, 119), (105, 451, 120), (330, 119, 134), (120, 451, 135), (330, 134, 149), (135, 451, 150), (330, 149, 164), (150, 451, 165), (330, 164, 179), (165, 451, 180), (330, 179, 194), (180, 451, 195), (330, 194, 209), (195, 451, 210), (330, 209, 224), (210, 451, 225), (330, 224, 239), (225, 451, 240), (330, 239, 254), (240, 451, 255), (330, 254, 269), (255, 451, 270), (330, 269, 284), (270, 451, 285), (330, 284, 299), (285, 451, 300), (330, 299, 314), (300, 451, 315), (330, 314, 329), (315, 451, 331), (330, 329, 345), (331, 451, 346), (330, 345, 360), (346, 451, 361), (330, 360, 375), (361, 451, 376), (330, 375, 390), (376, 451, 391), (330, 390, 405), (391, 451, 406), (330, 405, 420), (406, 451, 421), (330, 420, 435), (421, 451, 436), (330, 435, 450), (436, 451, 452), (330, 450, 466), (452, 451, 467), (330, 466, 481), (474, 473, 6, 7), (467, 451, 0), (330, 481, 14), (475, 474, 7, 8), (468, 467, 0, 1), (476, 475, 8, 9), (469, 468, 1, 2), (477, 476, 9, 10), (470, 469, 2, 3), (478, 477, 10, 11), (471, 470, 3, 4), (479, 478, 11, 12), (472, 471, 4, 5), (480, 479, 12, 13), (473, 472, 5, 6), (481, 480, 13, 14)])
me_sphere_002.polygons.foreach_set('use_smooth', [True] * 512)
_uv = me_sphere_002.uv_layers.new(name='UVMap')
_uv.uv.foreach_set('vector', [0.4347, 0.02187, 0.3349, 0.03946, 0.3359, 0.03837, 0.4344, 0.02147, 0.02561, 0.5317, 0.05393, 0.6345, 0.06759, 0.6079, 0.041, 0.5084, 0.02147, 0.4245, 0.02561, 0.5317, 0.041, 0.5084, 0.03695, 0.4057, 0.4221, 0.9366, 0.5101, 0.9448, 0.5093, 0.9382, 0.4218, 0.9234, 0.04278, 0.3194, 0.02147, 0.4245, 0.03695, 0.4057, 0.05664, 0.3057, 0.3335, 0.9111, 0.4221, 0.9366, 0.4218, 0.9234, 0.3348, 0.8919, 0.08863, 0.2232, 0.04278, 0.3194, 0.05664, 0.3057, 0.0995, 0.2143, 0.2479, 0.8675, 0.3335, 0.9111, 0.3348, 0.8919, 0.2519, 0.8436, 0.156, 0.1418, 0.08863, 0.2232, 0.0995, 0.2143, 0.1631, 0.1366, 0.1696, 0.8058, 0.2479, 0.8675, 0.2519, 0.8436, 0.1769, 0.7789, 0.24, 0.07964, 0.156, 0.1418, 0.1631, 0.1366, 0.2436, 0.07711, 0.1034, 0.7273, 0.1696, 0.8058, 0.1769, 0.7789, 0.1141, 0.6994, 0.3349, 0.03946, 0.24, 0.07964, 0.2436, 0.07711, 0.3359, 0.03837, 0.05393, 0.6345, 0.1034, 0.7273, 0.1141, 0.6994, 0.06759, 0.6079, 0.3359, 0.03837, 0.2436, 0.07711, 0.259, 0.07619, 0.3448, 0.03843, 0.06759, 0.6079, 0.1141, 0.6994, 0.1434, 0.6731, 0.1013, 0.5833, 0.4344, 0.02147, 0.3359, 0.03837, 0.3448, 0.03843, 0.438, 0.02165, 0.041, 0.5084, 0.06759, 0.6079, 0.1013, 0.5833, 0.07717, 0.4873, 0.03695, 0.4057, 0.041, 0.5084, 0.07717, 0.4873, 0.07312, 0.3894, 0.4218, 0.9234, 0.5093, 0.9382, 0.5119, 0.9314, 0.4282, 0.91, 0.05664, 0.3057, 0.03695, 0.4057, 0.07312, 0.3894, 0.09022, 0.2944, 0.3348, 0.8919, 0.4218, 0.9234, 0.4282, 0.91, 0.3463, 0.8728, 0.0995, 0.2143, 0.05664, 0.3057, 0.09022, 0.2944, 0.1282, 0.2076, 0.2519, 0.8436, 0.3348, 0.8919, 0.3463, 0.8728, 0.2692, 0.82, 0.1631, 0.1366, 0.0995, 0.2143, 0.1282, 0.2076, 0.1855, 0.1335, 0.1769, 0.7789, 0.2519, 0.8436, 0.2692, 0.82, 0.2004, 0.7529, 0.2436, 0.07711, 0.1631, 0.1366, 0.1855, 0.1335, 0.259, 0.07619, 0.1141, 0.6994, 0.1769, 0.7789, 0.2004, 0.7529, 0.1434, 0.6731, 0.3463, 0.8728, 0.4282, 0.91, 0.4408, 0.8969, 0.3668, 0.8543, 0.1282, 0.2076, 0.09022, 0.2944, 0.1395, 0.2858, 0.1715, 0.2032, 0.2692, 0.82, 0.3463, 0.8728, 0.3668, 0.8543, 0.2981, 0.7979, 0.1855, 0.1335, 0.1282, 0.2076, 0.1715, 0.2032, 0.2206, 0.1323, 0.2004, 0.7529, 0.2692, 0.82, 0.2981, 0.7979, 0.2375, 0.7288, 0.259, 0.07619, 0.1855, 0.1335, 0.2206, 0.1323, 0.2847, 0.07681, 0.1434, 0.6731, 0.2004, 0.7529, 0.2375, 0.7288, 0.1876, 0.6492, 0.3448, 0.03843, 0.259, 0.07619, 0.2847, 0.07681, 0.3609, 0.03955, 0.1013, 0.5833, 0.1434, 0.6731, 0.1876, 0.6492, 0.1509, 0.5616, 0.438, 0.02165, 0.3448, 0.03843, 0.3609, 0.03955, 0.4453, 0.02238, 0.07717, 0.4873, 0.1013, 0.5833, 0.1509, 0.5616, 0.1297, 0.4693, 0.07312, 0.3894, 0.07717, 0.4873, 0.1297, 0.4693, 0.1256, 0.376, 0.4282, 0.91, 0.5119, 0.9314, 0.5176, 0.9246, 0.4408, 0.8969, 0.09022, 0.2944, 0.07312, 0.3894, 0.1256, 0.376, 0.1395, 0.2858, 0.1509, 0.5616, 0.1876, 0.6492, 0.2432, 0.6287, 0.2124, 0.5434, 0.4453, 0.02238, 0.3609, 0.03955, 0.3831, 0.04165, 0.4559, 0.02362, 0.1297, 0.4693, 0.1509, 0.5616, 0.2124, 0.5434, 0.1942, 0.4547, 0.1256, 0.376, 0.1297, 0.4693, 0.1942, 0.4547, 0.19, 0.3657, 0.4408, 0.8969, 0.5176, 0.9246, 0.5261, 0.9182, 0.4588, 0.8846, 0.1395, 0.2858, 0.1256, 0.376, 0.19, 0.3657, 0.2005, 0.2799, 0.3668, 0.8543, 0.4408, 0.8969, 0.4588, 0.8846, 0.3949, 0.8374, 0.1715, 0.2032, 0.1395, 0.2858, 0.2005, 0.2799, 0.2259, 0.2011, 0.2981, 0.7979, 0.3668, 0.8543, 0.3949, 0.8374, 0.3363, 0.7779, 0.2206, 0.1323, 0.1715, 0.2032, 0.2259, 0.2011, 0.2657, 0.133, 0.2375, 0.7288, 0.2981, 0.7979, 0.3363, 0.7779, 0.2851, 0.7077, 0.2847, 0.07681, 0.2206, 0.1323, 0.2657, 0.133, 0.3188, 0.07882, 0.1876, 0.6492, 0.2375, 0.7288, 0.2851, 0.7077, 0.2432, 0.6287, 0.3609, 0.03955, 0.2847, 0.07681, 0.3188, 0.07882, 0.3831, 0.04165, 0.2259, 0.2011, 0.2005, 0.2799, 0.2693, 0.2766, 0.288, 0.2011, 0.3363, 0.7779, 0.3949, 0.8374, 0.429, 0.8225, 0.3815, 0.7607, 0.2657, 0.133, 0.2259, 0.2011, 0.288, 0.2011, 0.3182, 0.1352, 0.2851, 0.7077, 0.3363, 0.7779, 0.3815, 0.7607, 0.3403, 0.6898, 0.3188, 0.07882, 0.2657, 0.133, 0.3182, 0.1352, 0.3593, 0.08203, 0.2432, 0.6287, 0.2851, 0.7077, 0.3403, 0.6898, 0.3067, 0.6118, 0.3831, 0.04165, 0.3188, 0.07882, 0.3593, 0.08203, 0.4103, 0.04459, 0.2124, 0.5434, 0.2432, 0.6287, 0.3067, 0.6118, 0.2818, 0.5289, 0.4559, 0.02362, 0.3831, 0.04165, 0.4103, 0.04459, 0.4693, 0.02531, 0.1942, 0.4547, 0.2124, 0.5434, 0.2818, 0.5289, 0.2667, 0.4436, 0.19, 0.3657, 0.1942, 0.4547, 0.2667, 0.4436, 0.2624, 0.3585, 0.4588, 0.8846, 0.5261, 0.9182, 0.537, 0.9122, 0.4813, 0.8736, 0.2005, 0.2799, 0.19, 0.3657, 0.2624, 0.3585, 0.2693, 0.2766, 0.3949, 0.8374, 0.4588, 0.8846, 0.4813, 0.8736, 0.429, 0.8225, 0.4693, 0.02531, 0.4103, 0.04459, 0.4412, 0.04821, 0.4849, 0.02738, 0.2667, 0.4436, 0.2818, 0.5289, 0.3559, 0.5182, 0.3438, 0.4359, 0.2624, 0.3585, 0.2667, 0.4436, 0.3438, 0.4359, 0.3393, 0.3543, 0.4813, 0.8736, 0.537, 0.9122, 0.55, 0.907, 0.5073, 0.8641, 0.2693, 0.2766, 0.2624, 0.3585, 0.3393, 0.3543, 0.3428, 0.2757, 0.429, 0.8225, 0.4813, 0.8736, 0.5073, 0.8641, 0.4675, 0.8101, 0.288, 0.2011, 0.2693, 0.2766, 0.3428, 0.2757, 0.3549, 0.2029, 0.3815, 0.7607, 0.429, 0.8225, 0.4675, 0.8101, 0.4316, 0.7466, 0.3182, 0.1352, 0.288, 0.2011, 0.3549, 0.2029, 0.3754, 0.1388, 0.3403, 0.6898, 0.3815, 0.7607, 0.4316, 0.7466, 0.4005, 0.6755, 0.3593, 0.08203, 0.3182, 0.1352, 0.3754, 0.1388, 0.4044, 0.08624, 0.3067, 0.6118, 0.3403, 0.6898, 0.4005, 0.6755, 0.375, 0.5987, 0.4103, 0.04459, 0.3593, 0.08203, 0.4044, 0.08624, 0.4412, 0.04821, 0.2818, 0.5289, 0.3067, 0.6118, 0.375, 0.5987, 0.3559, 0.5182, 0.3754, 0.1388, 0.3549, 0.2029, 0.424, 0.2064, 0.4353, 0.1435, 0.4005, 0.6755, 0.4316, 0.7466, 0.4845, 0.7358, 0.4634, 0.665, 0.4044, 0.08624, 0.3754, 0.1388, 0.4353, 0.1435, 0.4522, 0.09124, 0.375, 0.5987, 0.4005, 0.6755, 0.4634, 0.665, 0.4457, 0.5895, 0.4412, 0.04821, 0.4044, 0.08624, 0.4522, 0.09124, 0.4745, 0.05236, 0.3559, 0.5182, 0.375, 0.5987, 0.4457, 0.5895, 0.432, 0.5111, 0.4849, 0.02738, 0.4412, 0.04821, 0.4745, 0.05236, 0.502, 0.02973, 0.3438, 0.4359, 0.3559, 0.5182, 0.432, 0.5111, 0.4226, 0.4315, 0.3393, 0.3543, 0.3438, 0.4359, 0.4226, 0.4315, 0.418, 0.3528, 0.5073, 0.8641, 0.55, 0.907, 0.5644, 0.9028, 0.5356, 0.8565, 0.3428, 0.2757, 0.3393, 0.3543, 0.418, 0.3528, 0.4183, 0.277, 0.4675, 0.8101, 0.5073, 0.8641, 0.5356, 0.8565, 0.5088, 0.8003, 0.3549, 0.2029, 0.3428, 0.2757, 0.4183, 0.277, 0.424, 0.2064, 0.4316, 0.7466, 0.4675, 0.8101, 0.5088, 0.8003, 0.4845, 0.7358, 0.418, 0.3528, 0.4226, 0.4315, 0.5012, 0.4302, 0.4963, 0.3538, 0.5356, 0.8565, 0.5644, 0.9028, 0.5797, 0.8996, 0.5652, 0.851, 0.4183, 0.277, 0.418, 0.3528, 0.4963, 0.3538, 0.4937, 0.2801, 0.5088, 0.8003, 0.5356, 0.8565, 0.5652, 0.851, 0.5514, 0.7933, 0.424, 0.2064, 0.4183, 0.277, 0.4937, 0.2801, 0.4935, 0.2112, 0.4845, 0.7358, 0.5088, 0.8003, 0.5514, 0.7933, 0.5386, 0.7284, 0.4353, 0.1435, 0.424, 0.2064, 0.4935, 0.2112, 0.4959, 0.1492, 0.4634, 0.665, 0.4845, 0.7358, 0.5386, 0.7284, 0.5269, 0.6581, 0.4522, 0.09124, 0.4353, 0.1435, 0.4959, 0.1492, 0.5011, 0.09683, 0.4457, 0.5895, 0.4634, 0.665, 0.5269, 0.6581, 0.5167, 0.584, 0.4745, 0.05236, 0.4522, 0.09124, 0.5011, 0.09683, 0.5092, 0.05688, 0.432, 0.5111, 0.4457, 0.5895, 0.5167, 0.584, 0.508, 0.5074, 0.502, 0.02973, 0.4745, 0.05236, 0.5092, 0.05688, 0.5201, 0.03228, 0.4226, 0.4315, 0.432, 0.5111, 0.508, 0.5074, 0.5012, 0.4302, 0.5269, 0.6581, 0.5386, 0.7284, 0.5922, 0.7244, 0.5895, 0.6549, 0.5011, 0.09683, 0.4959, 0.1492, 0.5556, 0.1556, 0.5496, 0.1028, 0.5167, 0.584, 0.5269, 0.6581, 0.5895, 0.6549, 0.5862, 0.582, 0.5092, 0.05688, 0.5011, 0.09683, 0.5496, 0.1028, 0.5439, 0.06161, 0.508, 0.5074, 0.5167, 0.584, 0.5862, 0.582, 0.5822, 0.5071, 0.5201, 0.03228, 0.5092, 0.05688, 0.5439, 0.06161, 0.5386, 0.03494, 0.5012, 0.4302, 0.508, 0.5074, 0.5822, 0.5071, 0.5776, 0.4317, 0.4963, 0.3538, 0.5012, 0.4302, 0.5776, 0.4317, 0.5726, 0.3571, 0.5652, 0.851, 0.5797, 0.8996, 0.5954, 0.8976, 0.5952, 0.8475, 0.4937, 0.2801, 0.4963, 0.3538, 0.5726, 0.3571, 0.5672, 0.285, 0.5514, 0.7933, 0.5652, 0.851, 0.5952, 0.8475, 0.5942, 0.7892, 0.4935, 0.2112, 0.4937, 0.2801, 0.5672, 0.285, 0.5614, 0.2171, 0.5386, 0.7284, 0.5514, 0.7933, 0.5942, 0.7892, 0.5922, 0.7244, 0.4959, 0.1492, 0.4935, 0.2112, 0.5614, 0.2171, 0.5556, 0.1556, 0.5726, 0.3571, 0.5776, 0.4317, 0.6506, 0.4357, 0.6454, 0.3624, 0.5952, 0.8475, 0.5954, 0.8976, 0.6109, 0.8967, 0.6247, 0.8463, 0.5672, 0.285, 0.5726, 0.3571, 0.6454, 0.3624, 0.6374, 0.2913, 0.5942, 0.7892, 0.5952, 0.8475, 0.6247, 0.8463, 0.6357, 0.788, 0.5614, 0.2171, 0.5672, 0.285, 0.6374, 0.2913, 0.6266, 0.224, 0.5922, 0.7244, 0.5942, 0.7892, 0.6357, 0.788, 0.6441, 0.7238, 0.5556, 0.1556, 0.5614, 0.2171, 0.6266, 0.224, 0.613, 0.1625, 0.5895, 0.6549, 0.5922, 0.7244, 0.6441, 0.7238, 0.6498, 0.6551, 0.5496, 0.1028, 0.5556, 0.1556, 0.613, 0.1625, 0.5966, 0.109, 0.5862, 0.582, 0.5895, 0.6549, 0.6498, 0.6551, 0.6528, 0.5833, 0.5439, 0.06161, 0.5496, 0.1028, 0.5966, 0.109, 0.5777, 0.0664, 0.5822, 0.5071, 0.5862, 0.582, 0.6528, 0.5833, 0.653, 0.5098, 0.5386, 0.03494, 0.5439, 0.06161, 0.5777, 0.0664, 0.5566, 0.03761, 0.5776, 0.4317, 0.5822, 0.5071, 0.653, 0.5098, 0.6506, 0.4357, 0.5966, 0.109, 0.613, 0.1625, 0.6669, 0.1697, 0.6409, 0.1153, 0.6528, 0.5833, 0.6498, 0.6551, 0.7066, 0.6586, 0.7154, 0.5879, 0.5777, 0.0664, 0.5966, 0.109, 0.6409, 0.1153, 0.6097, 0.07113, 0.653, 0.5098, 0.6528, 0.5833, 0.7154, 0.5879, 0.7195, 0.5153, 0.5566, 0.03761, 0.5777, 0.0664, 0.6097, 0.07113, 0.5738, 0.04021, 0.6506, 0.4357, 0.653, 0.5098, 0.7195, 0.5153, 0.719, 0.4422, 0.6454, 0.3624, 0.6506, 0.4357, 0.719, 0.4422, 0.7135, 0.3696, 0.6247, 0.8463, 0.6109, 0.8967, 0.6257, 0.8971, 0.6526, 0.8472, 0.6374, 0.2913, 0.6454, 0.3624, 0.7135, 0.3696, 0.7031, 0.2989, 0.6357, 0.788, 0.6247, 0.8463, 0.6526, 0.8472, 0.6751, 0.7897, 0.6266, 0.224, 0.6374, 0.2913, 0.7031, 0.2989, 0.6876, 0.2317, 0.6441, 0.7238, 0.6357, 0.788, 0.6751, 0.7897, 0.6931, 0.7263, 0.613, 0.1625, 0.6266, 0.224, 0.6876, 0.2317, 0.6669, 0.1697, 0.6498, 0.6551, 0.6441, 0.7238, 0.6931, 0.7263, 0.7066, 0.6586, 0.6526, 0.8472, 0.6257, 0.8971, 0.6392, 0.8987, 0.6783, 0.8503, 0.7031, 0.2989, 0.7135, 0.3696, 0.7761, 0.3784, 0.7634, 0.3076, 0.6751, 0.7897, 0.6526, 0.8472, 0.6783, 0.8503, 0.7113, 0.7941, 0.6876, 0.2317, 0.7031, 0.2989, 0.7634, 0.3076, 0.7436, 0.2399, 0.6931, 0.7263, 0.6751, 0.7897, 0.7113, 0.7941, 0.7381, 0.7319, 0.6669, 0.1697, 0.6876, 0.2317, 0.7436, 0.2399, 0.7162, 0.1771, 0.7066, 0.6586, 0.6931, 0.7263, 0.7381, 0.7319, 0.7587, 0.6652, 0.6409, 0.1153, 0.6669, 0.1697, 0.7162, 0.1771, 0.6813, 0.1215, 0.7154, 0.5879, 0.7066, 0.6586, 0.7587, 0.6652, 0.7729, 0.5954, 0.6097, 0.07113, 0.6409, 0.1153, 0.6813, 0.1215, 0.6389, 0.07564, 0.7195, 0.5153, 0.7154, 0.5879, 0.7729, 0.5954, 0.7806, 0.5236, 0.5738, 0.04021, 0.6097, 0.07113, 0.6389, 0.07564, 0.5895, 0.04264, 0.719, 0.4422, 0.7195, 0.5153, 0.7806, 0.5236, 0.7817, 0.4508, 0.7135, 0.3696, 0.719, 0.4422, 0.7817, 0.4508, 0.7761, 0.3784, 0.7729, 0.5954, 0.7587, 0.6652, 0.8051, 0.6749, 0.8242, 0.6058, 0.6389, 0.07564, 0.6813, 0.1215, 0.717, 0.1274, 0.6646, 0.07981, 0.7806, 0.5236, 0.7729, 0.5954, 0.8242, 0.6058, 0.8352, 0.5343, 0.5895, 0.04264, 0.6389, 0.07564, 0.6646, 0.07981, 0.6031, 0.04484, 0.7817, 0.4508, 0.7806, 0.5236, 0.8352, 0.5343, 0.8378, 0.4616, 0.7761, 0.3784, 0.7817, 0.4508, 0.8378, 0.4616, 0.832, 0.3888, 0.6783, 0.8503, 0.6392, 0.8987, 0.6511, 0.9014, 0.7009, 0.8554, 0.7634, 0.3076, 0.7761, 0.3784, 0.832, 0.3888, 0.8172, 0.3173, 0.7113, 0.7941, 0.6783, 0.8503, 0.7009, 0.8554, 0.7433, 0.8011, 0.7436, 0.2399, 0.7634, 0.3076, 0.8172, 0.3173, 0.7933, 0.2486, 0.7381, 0.7319, 0.7113, 0.7941, 0.7433, 0.8011, 0.7781, 0.7405, 0.7162, 0.1771, 0.7436, 0.2399, 0.7933, 0.2486, 0.76, 0.1846, 0.7587, 0.6652, 0.7381, 0.7319, 0.7781, 0.7405, 0.8051, 0.6749, 0.6813, 0.1215, 0.7162, 0.1771, 0.76, 0.1846, 0.717, 0.1274, 0.8172, 0.3173, 0.832, 0.3888, 0.8802, 0.4005, 0.8635, 0.3277, 0.7433, 0.8011, 0.7009, 0.8554, 0.7198, 0.8623, 0.7704, 0.8106, 0.7933, 0.2486, 0.8172, 0.3173, 0.8635, 0.3277, 0.8359, 0.2576, 0.7781, 0.7405, 0.7433, 0.8011, 0.7704, 0.8106, 0.8122, 0.7518, 0.76, 0.1846, 0.7933, 0.2486, 0.8359, 0.2576, 0.7972, 0.1919, 0.8051, 0.6749, 0.7781, 0.7405, 0.8122, 0.7518, 0.8449, 0.6874, 0.717, 0.1274, 0.76, 0.1846, 0.7972, 0.1919, 0.7471, 0.1329, 0.8242, 0.6058, 0.8051, 0.6749, 0.8449, 0.6874, 0.8684, 0.6189, 0.6646, 0.07981, 0.717, 0.1274, 0.7471, 0.1329, 0.6859, 0.08353, 0.8352, 0.5343, 0.8242, 0.6058, 0.8684, 0.6189, 0.8823, 0.5474, 0.6031, 0.04484, 0.6646, 0.07981, 0.6859, 0.08353, 0.6143, 0.04672, 0.8378, 0.4616, 0.8352, 0.5343, 0.8823, 0.5474, 0.8863, 0.4741, 0.832, 0.3888, 0.8378, 0.4616, 0.8863, 0.4741, 0.8802, 0.4005, 0.7009, 0.8554, 0.6511, 0.9014, 0.661, 0.9052, 0.7198, 0.8623, 0.6859, 0.08353, 0.7471, 0.1329, 0.7706, 0.1379, 0.7022, 0.08667, 0.8823, 0.5474, 0.8684, 0.6189, 0.9043, 0.6344, 0.9207, 0.5626, 0.6143, 0.04672, 0.6859, 0.08353, 0.7022, 0.08667, 0.6226, 0.04822, 0.8863, 0.4741, 0.8823, 0.5474, 0.9207, 0.5626, 0.926, 0.4885, 0.8802, 0.4005, 0.8863, 0.4741, 0.926, 0.4885, 0.9196, 0.4133, 0.7198, 0.8623, 0.661, 0.9052, 0.6684, 0.9099, 0.7344, 0.871, 0.8635, 0.3277, 0.8802, 0.4005, 0.9196, 0.4133, 0.9011, 0.3388, 0.7704, 0.8106, 0.7198, 0.8623, 0.7344, 0.871, 0.7916, 0.8223, 0.8359, 0.2576, 0.8635, 0.3277, 0.9011, 0.3388, 0.8703, 0.2666, 0.8122, 0.7518, 0.7704, 0.8106, 0.7916, 0.8223, 0.8393, 0.7657, 0.7972, 0.1919, 0.8359, 0.2576, 0.8703, 0.2666, 0.8267, 0.1988, 0.8449, 0.6874, 0.8122, 0.7518, 0.8393, 0.7657, 0.877, 0.7026, 0.7471, 0.1329, 0.7972, 0.1919, 0.8267, 0.1988, 0.7706, 0.1379, 0.8684, 0.6189, 0.8449, 0.6874, 0.877, 0.7026, 0.9043, 0.6344, 0.8703, 0.2666, 0.9011, 0.3388, 0.9288, 0.3503, 0.8951, 0.2756, 0.8393, 0.7657, 0.7916, 0.8223, 0.8062, 0.8361, 0.8586, 0.7819, 0.8267, 0.1988, 0.8703, 0.2666, 0.8951, 0.2756, 0.8477, 0.2053, 0.877, 0.7026, 0.8393, 0.7657, 0.8586, 0.7819, 0.9003, 0.7202, 0.7706, 0.1379, 0.8267, 0.1988, 0.8477, 0.2053, 0.7866, 0.1422, 0.9043, 0.6344, 0.877, 0.7026, 0.9003, 0.7202, 0.9307, 0.6523, 0.7022, 0.08667, 0.7706, 0.1379, 0.7866, 0.1422, 0.7129, 0.08913, 0.9207, 0.5626, 0.9043, 0.6344, 0.9307, 0.6523, 0.9493, 0.5799, 0.6226, 0.04822, 0.7022, 0.08667, 0.7129, 0.08913, 0.6278, 0.04929, 0.926, 0.4885, 0.9207, 0.5626, 0.9493, 0.5799, 0.9555, 0.5043, 0.9196, 0.4133, 0.926, 0.4885, 0.9555, 0.5043, 0.9489, 0.4272, 0.7344, 0.871, 0.6684, 0.9099, 0.6731, 0.9154, 0.7441, 0.8811, 0.9011, 0.3388, 0.9196, 0.4133, 0.9489, 0.4272, 0.9288, 0.3503, 0.7916, 0.8223, 0.7344, 0.871, 0.7441, 0.8811, 0.8062, 0.8361, 0.6278, 0.04929, 0.7129, 0.08913, 0.7174, 0.09081, 0.6295, 0.04987, 0.9555, 0.5043, 0.9493, 0.5799, 0.9666, 0.599, 0.9736, 0.5215, 0.9489, 0.4272, 0.9555, 0.5043, 0.9736, 0.5215, 0.9666, 0.4419, 0.7441, 0.8811, 0.6731, 0.9154, 0.6749, 0.9215, 0.7484, 0.8924, 0.9288, 0.3503, 0.9489, 0.4272, 0.9666, 0.4419, 0.9453, 0.362, 0.8062, 0.8361, 0.7441, 0.8811, 0.7484, 0.8924, 0.8136, 0.8515, 0.8951, 0.2756, 0.9288, 0.3503, 0.9453, 0.362, 0.9093, 0.2842, 0.8586, 0.7819, 0.8062, 0.8361, 0.8136, 0.8515, 0.869, 0.8001, 0.8477, 0.2053, 0.8951, 0.2756, 0.9093, 0.2842, 0.8589, 0.2111, 0.9003, 0.7202, 0.8586, 0.7819, 0.869, 0.8001, 0.9136, 0.7399, 0.7866, 0.1422, 0.8477, 0.2053, 0.8589, 0.2111, 0.7945, 0.1456, 0.9307, 0.6523, 0.9003, 0.7202, 0.9136, 0.7399, 0.9464, 0.6723, 0.7129, 0.08913, 0.7866, 0.1422, 0.7945, 0.1456, 0.7174, 0.09081, 0.9493, 0.5799, 0.9307, 0.6523, 0.9464, 0.6723, 0.9666, 0.599, 0.869, 0.8001, 0.8136, 0.8515, 0.8129, 0.8682, 0.8696, 0.82, 0.8589, 0.2111, 0.9093, 0.2842, 0.9115, 0.2923, 0.8593, 0.2161, 0.9136, 0.7399, 0.869, 0.8001, 0.8696, 0.82, 0.9157, 0.7614, 0.7945, 0.1456, 0.8589, 0.2111, 0.8593, 0.2161, 0.7933, 0.1481, 0.9464, 0.6723, 0.9136, 0.7399, 0.9157, 0.7614, 0.9499, 0.694, 0.7174, 0.09081, 0.7945, 0.1456, 0.7933, 0.1481, 0.7153, 0.09162, 0.9666, 0.599, 0.9464, 0.6723, 0.9499, 0.694, 0.9712, 0.6195, 0.6295, 0.04987, 0.7174, 0.09081, 0.7153, 0.09162, 0.6277, 0.04995, 0.9736, 0.5215, 0.9666, 0.599, 0.9712, 0.6195, 0.9785, 0.5398, 0.9666, 0.4419, 0.9736, 0.5215, 0.9785, 0.5398, 0.9713, 0.457, 0.7484, 0.8924, 0.6749, 0.9215, 0.6736, 0.928, 0.7471, 0.9046, 0.9453, 0.362, 0.9666, 0.4419, 0.9713, 0.457, 0.949, 0.3736, 0.8136, 0.8515, 0.7484, 0.8924, 0.7471, 0.9046, 0.8129, 0.8682, 0.9093, 0.2842, 0.9453, 0.362, 0.949, 0.3736, 0.9115, 0.2923, 0.9785, 0.5398, 0.9712, 0.6195, 0.9613, 0.641, 0.9687, 0.5586, 0.9713, 0.457, 0.9785, 0.5398, 0.9687, 0.5586, 0.9611, 0.4722, 0.7471, 0.9046, 0.6736, 0.928, 0.6693, 0.9346, 0.7398, 0.9172, 0.949, 0.3736, 0.9713, 0.457, 0.9611, 0.4722, 0.9384, 0.3848, 0.8129, 0.8682, 0.7471, 0.9046, 0.7398, 0.9172, 0.8039, 0.8857, 0.9115, 0.2923, 0.949, 0.3736, 0.9384, 0.3848, 0.9004, 0.2995, 0.8696, 0.82, 0.8129, 0.8682, 0.8039, 0.8857, 0.8598, 0.8409, 0.8593, 0.2161, 0.9115, 0.2923, 0.9004, 0.2995, 0.848, 0.2198, 0.9157, 0.7614, 0.8696, 0.82, 0.8598, 0.8409, 0.9056, 0.7842, 0.7933, 0.1481, 0.8593, 0.2161, 0.848, 0.2198, 0.7826, 0.1493, 0.9499, 0.694, 0.9157, 0.7614, 0.9056, 0.7842, 0.9399, 0.7169, 0.7153, 0.09162, 0.7933, 0.1481, 0.7826, 0.1493, 0.7064, 0.09149, 0.9712, 0.6195, 0.9499, 0.694, 0.9399, 0.7169, 0.9613, 0.641, 0.6277, 0.04995, 0.7153, 0.09162, 0.7064, 0.09149, 0.6223, 0.04949, 0.848, 0.2198, 0.9004, 0.2995, 0.8749, 0.3055, 0.8243, 0.2222, 0.9056, 0.7842, 0.8598, 0.8409, 0.8388, 0.8624, 0.8823, 0.8076, 0.7826, 0.1493, 0.848, 0.2198, 0.8243, 0.2222, 0.762, 0.1493, 0.9399, 0.7169, 0.9056, 0.7842, 0.8823, 0.8076, 0.9151, 0.7405, 0.7064, 0.09149, 0.7826, 0.1493, 0.762, 0.1493, 0.6906, 0.09037, 0.9613, 0.641, 0.9399, 0.7169, 0.9151, 0.7405, 0.9356, 0.663, 0.6223, 0.04949, 0.7064, 0.09149, 0.6906, 0.09037, 0.6134, 0.04851, 0.9687, 0.5586, 0.9613, 0.641, 0.9356, 0.663, 0.9424, 0.5775, 0.9611, 0.4722, 0.9687, 0.5586, 0.9424, 0.5775, 0.9346, 0.4871, 0.7398, 0.9172, 0.6693, 0.9346, 0.6621, 0.9412, 0.7267, 0.9299, 0.9384, 0.3848, 0.9611, 0.4722, 0.9346, 0.4871, 0.912, 0.3951, 0.8039, 0.8857, 0.7398, 0.9172, 0.7267, 0.9299, 0.7862, 0.9035, 0.9004, 0.2995, 0.9384, 0.3848, 0.912, 0.3951, 0.8749, 0.3055, 0.8598, 0.8409, 0.8039, 0.8857, 0.7862, 0.9035, 0.8388, 0.8624, 0.9346, 0.4871, 0.9424, 0.5775, 0.8983, 0.5957, 0.8904, 0.5009, 0.7267, 0.9299, 0.6621, 0.9412, 0.652, 0.9474, 0.7078, 0.9421, 0.912, 0.3951, 0.9346, 0.4871, 0.8904, 0.5009, 0.8688, 0.4041, 0.7862, 0.9035, 0.7267, 0.9299, 0.7078, 0.9421, 0.7599, 0.9208, 0.8749, 0.3055, 0.912, 0.3951, 0.8688, 0.4041, 0.8341, 0.3099, 0.8388, 0.8624, 0.7862, 0.9035, 0.7599, 0.9208, 0.8064, 0.8835, 0.8243, 0.2222, 0.8749, 0.3055, 0.8341, 0.3099, 0.7876, 0.223, 0.8823, 0.8076, 0.8388, 0.8624, 0.8064, 0.8835, 0.8453, 0.8308, 0.762, 0.1493, 0.8243, 0.2222, 0.7876, 0.223, 0.7314, 0.1479, 0.9151, 0.7405, 0.8823, 0.8076, 0.8453, 0.8308, 0.8746, 0.7638, 0.6906, 0.09037, 0.762, 0.1493, 0.7314, 0.1479, 0.6682, 0.08825, 0.9356, 0.663, 0.9151, 0.7405, 0.8746, 0.7638, 0.8928, 0.6845, 0.6134, 0.04851, 0.6906, 0.09037, 0.6682, 0.08825, 0.6013, 0.04702, 0.9424, 0.5775, 0.9356, 0.663, 0.8928, 0.6845, 0.8983, 0.5957, 0.8453, 0.8308, 0.8064, 0.8835, 0.7629, 0.9034, 0.7944, 0.8527, 0.7314, 0.1479, 0.7876, 0.223, 0.7382, 0.222, 0.6912, 0.145, 0.8746, 0.7638, 0.8453, 0.8308, 0.7944, 0.8527, 0.818, 0.7858, 0.6682, 0.08825, 0.7314, 0.1479, 0.6912, 0.145, 0.6397, 0.08515, 0.8928, 0.6845, 0.8746, 0.7638, 0.818, 0.7858, 0.8323, 0.7047, 0.6013, 0.04702, 0.6682, 0.08825, 0.6397, 0.08515, 0.5863, 0.04508, 0.8983, 0.5957, 0.8928, 0.6845, 0.8323, 0.7047, 0.8358, 0.6124, 0.8904, 0.5009, 0.8983, 0.5957, 0.8358, 0.6124, 0.8278, 0.5128, 0.7078, 0.9421, 0.652, 0.9474, 0.6396, 0.9531, 0.6837, 0.9533, 0.8688, 0.4041, 0.8904, 0.5009, 0.8278, 0.5128, 0.8083, 0.411, 0.7599, 0.9208, 0.7078, 0.9421, 0.6837, 0.9533, 0.7254, 0.9369, 0.8341, 0.3099, 0.8688, 0.4041, 0.8083, 0.411, 0.7779, 0.3123, 0.8064, 0.8835, 0.7599, 0.9208, 0.7254, 0.9369, 0.7629, 0.9034, 0.7876, 0.223, 0.8341, 0.3099, 0.7779, 0.3123, 0.7382, 0.222, 0.8278, 0.5128, 0.8358, 0.6124, 0.7552, 0.6264, 0.7473, 0.5221, 0.6837, 0.9533, 0.6396, 0.9531, 0.6251, 0.9579, 0.6552, 0.9631, 0.8083, 0.411, 0.8278, 0.5128, 0.7473, 0.5221, 0.731, 0.4153, 0.7254, 0.9369, 0.6837, 0.9533, 0.6552, 0.9631, 0.6837, 0.9511, 0.7779, 0.3123, 0.8083, 0.411, 0.731, 0.4153, 0.7072, 0.3122, 0.7629, 0.9034, 0.7254, 0.9369, 0.6837, 0.9511, 0.7093, 0.921, 0.7382, 0.222, 0.7779, 0.3123, 0.7072, 0.3122, 0.6771, 0.2189, 0.7944, 0.8527, 0.7629, 0.9034, 0.7093, 0.921, 0.7305, 0.8722, 0.6912, 0.145, 0.7382, 0.222, 0.6771, 0.2189, 0.6426, 0.1406, 0.818, 0.7858, 0.7944, 0.8527, 0.7305, 0.8722, 0.7461, 0.8053, 0.6397, 0.08515, 0.6912, 0.145, 0.6426, 0.1406, 0.6059, 0.08116, 0.8323, 0.7047, 0.818, 0.7858, 0.7461, 0.8053, 0.7546, 0.7223, 0.5863, 0.04508, 0.6397, 0.08515, 0.6059, 0.08116, 0.569, 0.04275, 0.8358, 0.6124, 0.8323, 0.7047, 0.7546, 0.7223, 0.7552, 0.6264, 0.6426, 0.1406, 0.6771, 0.2189, 0.6061, 0.2139, 0.5871, 0.1349, 0.7461, 0.8053, 0.7305, 0.8722, 0.6557, 0.8879, 0.6607, 0.8209, 0.6059, 0.08116, 0.6426, 0.1406, 0.5871, 0.1349, 0.5681, 0.07641, 0.7546, 0.7223, 0.7461, 0.8053, 0.6607, 0.8209, 0.6618, 0.7359, 0.569, 0.04275, 0.6059, 0.08116, 0.5681, 0.07641, 0.5501, 0.0401, 0.7552, 0.6264, 0.7546, 0.7223, 0.6618, 0.7359, 0.6586, 0.6365, 0.7473, 0.5221, 0.7552, 0.6264, 0.6586, 0.6365, 0.6509, 0.5278, 0.6552, 0.9631, 0.6251, 0.9579, 0.6092, 0.9617, 0.6233, 0.9708, 0.731, 0.4153, 0.7473, 0.5221, 0.6509, 0.5278, 0.6391, 0.4165, 0.6837, 0.9511, 0.6552, 0.9631, 0.6233, 0.9708, 0.6362, 0.9625, 0.7072, 0.3122, 0.731, 0.4153, 0.6391, 0.4165, 0.6238, 0.3096, 0.7093, 0.921, 0.6837, 0.9511, 0.6362, 0.9625, 0.6473, 0.9352, 0.6771, 0.2189, 0.7072, 0.3122, 0.6238, 0.3096, 0.6061, 0.2139, 0.7305, 0.8722, 0.7093, 0.921, 0.6473, 0.9352, 0.6557, 0.8879, 0.6391, 0.4165, 0.6509, 0.5278, 0.5425, 0.5291, 0.5362, 0.4139, 0.6362, 0.9625, 0.6233, 0.9708, 0.5894, 0.976, 0.585, 0.9703, 0.6238, 0.3096, 0.6391, 0.4165, 0.5362, 0.4139, 0.5314, 0.3041, 0.6473, 0.9352, 0.6362, 0.9625, 0.585, 0.9703, 0.5795, 0.945, 0.6061, 0.2139, 0.6238, 0.3096, 0.5314, 0.3041, 0.5284, 0.2069, 0.6557, 0.8879, 0.6473, 0.9352, 0.5795, 0.945, 0.5729, 0.8986, 0.5871, 0.1349, 0.6061, 0.2139, 0.5284, 0.2069, 0.5272, 0.1281, 0.6607, 0.8209, 0.6557, 0.8879, 0.5729, 0.8986, 0.5656, 0.8312, 0.5681, 0.07641, 0.5871, 0.1349, 0.5272, 0.1281, 0.5279, 0.07109, 0.6618, 0.7359, 0.6607, 0.8209, 0.5656, 0.8312, 0.5577, 0.7443, 0.5501, 0.0401, 0.5681, 0.07641, 0.5279, 0.07109, 0.5303, 0.03726, 0.6586, 0.6365, 0.6618, 0.7359, 0.5577, 0.7443, 0.5499, 0.6416, 0.6509, 0.5278, 0.6586, 0.6365, 0.5499, 0.6416, 0.5425, 0.5291, 0.6233, 0.9708, 0.6092, 0.9617, 0.5925, 0.9642, 0.5894, 0.976, 0.5279, 0.07109, 0.5272, 0.1281, 0.4659, 0.1203, 0.4872, 0.06543, 0.5577, 0.7443, 0.5656, 0.8312, 0.4657, 0.835, 0.448, 0.7462, 0.5303, 0.03726, 0.5279, 0.07109, 0.4872, 0.06543, 0.5104, 0.03434, 0.5499, 0.6416, 0.5577, 0.7443, 0.448, 0.7462, 0.435, 0.6409, 0.5425, 0.5291, 0.5499, 0.6416, 0.435, 0.6409, 0.4282, 0.5254, 0.5894, 0.976, 0.5925, 0.9642, 0.5757, 0.9654, 0.5549, 0.9785, 0.5362, 0.4139, 0.5425, 0.5291, 0.4282, 0.5254, 0.4281, 0.4075, 0.585, 0.9703, 0.5894, 0.976, 0.5549, 0.9785, 0.5325, 0.9741, 0.5314, 0.3041, 0.5362, 0.4139, 0.4281, 0.4075, 0.4349, 0.2959, 0.5795, 0.945, 0.585, 0.9703, 0.5325, 0.9741, 0.5094, 0.9495, 0.5284, 0.2069, 0.5314, 0.3041, 0.4349, 0.2959, 0.4479, 0.1983, 0.5729, 0.8986, 0.5795, 0.945, 0.5094, 0.9495, 0.4867, 0.9033, 0.5272, 0.1281, 0.5284, 0.2069, 0.4479, 0.1983, 0.4659, 0.1203, 0.5656, 0.8312, 0.5729, 0.8986, 0.4867, 0.9033, 0.4657, 0.835, 0.5325, 0.9741, 0.5549, 0.9785, 0.5216, 0.9781, 0.4815, 0.9733, 0.4349, 0.2959, 0.4281, 0.4075, 0.3219, 0.3974, 0.3405, 0.2854, 0.5094, 0.9495, 0.5325, 0.9741, 0.4815, 0.9733, 0.441, 0.9483, 0.4479, 0.1983, 0.4349, 0.2959, 0.3405, 0.2854, 0.3695, 0.1884, 0.4867, 0.9033, 0.5094, 0.9495, 0.441, 0.9483, 0.4021, 0.9012, 0.4659, 0.1203, 0.4479, 0.1983, 0.3695, 0.1884, 0.4064, 0.1122, 0.4657, 0.835, 0.4867, 0.9033, 0.4021, 0.9012, 0.3675, 0.8316, 0.4872, 0.06543, 0.4659, 0.1203, 0.4064, 0.1122, 0.448, 0.05971, 0.448, 0.7462, 0.4657, 0.835, 0.3675, 0.8316, 0.3398, 0.7411, 0.5104, 0.03434, 0.4872, 0.06543, 0.448, 0.05971, 0.4913, 0.03147, 0.435, 0.6409, 0.448, 0.7462, 0.3398, 0.7411, 0.3218, 0.6339, 0.4282, 0.5254, 0.435, 0.6409, 0.3218, 0.6339, 0.3155, 0.5165, 0.5549, 0.9785, 0.5757, 0.9654, 0.5596, 0.9651, 0.5216, 0.9781, 0.4281, 0.4075, 0.4282, 0.5254, 0.3155, 0.5165, 0.3219, 0.3974, 0.3398, 0.7411, 0.3675, 0.8316, 0.2777, 0.821, 0.241, 0.7291, 0.4913, 0.03147, 0.448, 0.05971, 0.4122, 0.05421, 0.474, 0.02877, 0.3218, 0.6339, 0.3398, 0.7411, 0.241, 0.7291, 0.2185, 0.6208, 0.3155, 0.5165, 0.3218, 0.6339, 0.2185, 0.6208, 0.2128, 0.5029, 0.5216, 0.9781, 0.5596, 0.9651, 0.5448, 0.9634, 0.491, 0.9746, 0.3219, 0.3974, 0.3155, 0.5165, 0.2128, 0.5029, 0.225, 0.3841, 0.4815, 0.9733, 0.5216, 0.9781, 0.491, 0.9746, 0.4348, 0.9681, 0.3405, 0.2854, 0.3219, 0.3974, 0.225, 0.3841, 0.2544, 0.2731, 0.441, 0.9483, 0.4815, 0.9733, 0.4348, 0.9681, 0.3784, 0.9412, 0.3695, 0.1884, 0.3405, 0.2854, 0.2544, 0.2731, 0.2981, 0.1779, 0.4021, 0.9012, 0.441, 0.9483, 0.3784, 0.9412, 0.3248, 0.8923, 0.4064, 0.1122, 0.3695, 0.1884, 0.2981, 0.1779, 0.3522, 0.104, 0.3675, 0.8316, 0.4021, 0.9012, 0.3248, 0.8923, 0.2777, 0.821, 0.448, 0.05971, 0.4064, 0.1122, 0.3522, 0.104, 0.4122, 0.05421, 0.2544, 0.2731, 0.225, 0.3841, 0.1447, 0.3685, 0.1827, 0.2599, 0.3784, 0.9412, 0.4348, 0.9681, 0.3948, 0.9586, 0.3253, 0.9286, 0.2981, 0.1779, 0.2544, 0.2731, 0.1827, 0.2599, 0.2382, 0.1673, 0.3248, 0.8923, 0.3784, 0.9412, 0.3253, 0.9286, 0.2597, 0.8771, 0.3522, 0.104, 0.2981, 0.1779, 0.2382, 0.1673, 0.3065, 0.09624, 0.2777, 0.821, 0.3248, 0.8923, 0.2597, 0.8771, 0.2027, 0.8038, 0.4122, 0.05421, 0.3522, 0.104, 0.3065, 0.09624, 0.3818, 0.04922, 0.241, 0.7291, 0.2777, 0.821, 0.2027, 0.8038, 0.1589, 0.7108, 0.474, 0.02877, 0.4122, 0.05421, 0.3818, 0.04922, 0.4591, 0.02637, 0.2185, 0.6208, 0.241, 0.7291, 0.1589, 0.7108, 0.1328, 0.6025, 0.2128, 0.5029, 0.2185, 0.6208, 0.1328, 0.6025, 0.1276, 0.4856, 0.491, 0.9746, 0.5448, 0.9634, 0.5319, 0.9604, 0.4647, 0.9684, 0.225, 0.3841, 0.2128, 0.5029, 0.1276, 0.4856, 0.1447, 0.3685, 0.4348, 0.9681, 0.491, 0.9746, 0.4647, 0.9684, 0.3948, 0.9586, 0.4591, 0.02637, 0.3818, 0.04922, 0.3582, 0.04497, 0.4473, 0.02436, 0.1328, 0.6025, 0.1589, 0.7108, 0.09876, 0.6877, 0.07051, 0.5804, 0.1276, 0.4856, 0.1328, 0.6025, 0.07051, 0.5804, 0.06583, 0.4657, 0.4647, 0.9684, 0.5319, 0.9604, 0.5216, 0.9561, 0.4439, 0.9596, 0.1447, 0.3685, 0.1276, 0.4856, 0.06583, 0.4657, 0.08601, 0.3517, 0.3948, 0.9586, 0.4647, 0.9684, 0.4439, 0.9596, 0.3638, 0.9453, 0.1827, 0.2599, 0.1447, 0.3685, 0.08601, 0.3517, 0.1298, 0.2466, 0.3253, 0.9286, 0.3948, 0.9586, 0.3638, 0.9453, 0.2848, 0.9114, 0.2382, 0.1673, 0.1827, 0.2599, 0.1298, 0.2466, 0.1934, 0.1575, 0.2597, 0.8771, 0.3253, 0.9286, 0.2848, 0.9114, 0.2109, 0.8566, 0.3065, 0.09624, 0.2382, 0.1673, 0.1934, 0.1575, 0.2716, 0.08939, 0.2027, 0.8038, 0.2597, 0.8771, 0.2109, 0.8566, 0.1471, 0.7813, 0.3818, 0.04922, 0.3065, 0.09624, 0.2716, 0.08939, 0.3582, 0.04497, 0.1589, 0.7108, 0.2027, 0.8038, 0.1471, 0.7813, 0.09876, 0.6877, 0.2848, 0.9114, 0.3638, 0.9453, 0.3432, 0.9292, 0.2588, 0.8905, 0.1934, 0.1575, 0.1298, 0.2466, 0.09827, 0.2341, 0.1658, 0.1488, 0.2109, 0.8566, 0.2848, 0.9114, 0.2588, 0.8905, 0.1806, 0.8323, 0.2716, 0.08939, 0.1934, 0.1575, 0.1658, 0.1488, 0.2492, 0.08378, 0.1471, 0.7813, 0.2109, 0.8566, 0.1806, 0.8323, 0.1139, 0.7552, 0.3582, 0.04497, 0.2716, 0.08939, 0.2492, 0.08378, 0.3424, 0.04168, 0.09876, 0.6877, 0.1471, 0.7813, 0.1139, 0.7552, 0.06368, 0.6617, 0.4473, 0.02436, 0.3582, 0.04497, 0.3424, 0.04168, 0.4391, 0.02285, 0.07051, 0.5804, 0.09876, 0.6877, 0.06368, 0.6617, 0.03472, 0.5562, 0.06583, 0.4657, 0.07051, 0.5804, 0.03472, 0.5562, 0.03038, 0.4449, 0.4439, 0.9596, 0.5216, 0.9561, 0.5142, 0.9509, 0.4295, 0.9488, 0.08601, 0.3517, 0.06583, 0.4657, 0.03038, 0.4449, 0.05195, 0.335, 0.3638, 0.9453, 0.4439, 0.9596, 0.4295, 0.9488, 0.3432, 0.9292, 0.1298, 0.2466, 0.08601, 0.3517, 0.05195, 0.335, 0.09827, 0.2341, 0.5101, 0.9448, 0.5945, 0.9372, 0.5093, 0.9382, 0.5339, 0.02589, 0.4347, 0.02187, 0.4344, 0.02147, 0.5093, 0.9382, 0.5945, 0.9372, 0.5119, 0.9314, 0.5339, 0.02589, 0.4344, 0.02147, 0.438, 0.02165, 0.5119, 0.9314, 0.5945, 0.9372, 0.5176, 0.9246, 0.5339, 0.02589, 0.438, 0.02165, 0.4453, 0.02238, 0.5176, 0.9246, 0.5945, 0.9372, 0.5261, 0.9182, 0.5339, 0.02589, 0.4453, 0.02238, 0.4559, 0.02362, 0.5261, 0.9182, 0.5945, 0.9372, 0.537, 0.9122, 0.5339, 0.02589, 0.4559, 0.02362, 0.4693, 0.02531, 0.537, 0.9122, 0.5945, 0.9372, 0.55, 0.907, 0.5339, 0.02589, 0.4693, 0.02531, 0.4849, 0.02738, 0.55, 0.907, 0.5945, 0.9372, 0.5644, 0.9028, 0.5339, 0.02589, 0.4849, 0.02738, 0.502, 0.02973, 0.5644, 0.9028, 0.5945, 0.9372, 0.5797, 0.8996, 0.5339, 0.02589, 0.502, 0.02973, 0.5201, 0.03228, 0.5797, 0.8996, 0.5945, 0.9372, 0.5954, 0.8976, 0.5339, 0.02589, 0.5201, 0.03228, 0.5386, 0.03494, 0.5954, 0.8976, 0.5945, 0.9372, 0.6109, 0.8967, 0.5339, 0.02589, 0.5386, 0.03494, 0.5566, 0.03761, 0.6109, 0.8967, 0.5945, 0.9372, 0.6257, 0.8971, 0.5339, 0.02589, 0.5566, 0.03761, 0.5738, 0.04021, 0.6257, 0.8971, 0.5945, 0.9372, 0.6392, 0.8987, 0.5339, 0.02589, 0.5738, 0.04021, 0.5895, 0.04264, 0.6392, 0.8987, 0.5945, 0.9372, 0.6511, 0.9014, 0.5339, 0.02589, 0.5895, 0.04264, 0.6031, 0.04484, 0.6511, 0.9014, 0.5945, 0.9372, 0.661, 0.9052, 0.5339, 0.02589, 0.6031, 0.04484, 0.6143, 0.04672, 0.661, 0.9052, 0.5945, 0.9372, 0.6684, 0.9099, 0.5339, 0.02589, 0.6143, 0.04672, 0.6226, 0.04822, 0.6684, 0.9099, 0.5945, 0.9372, 0.6731, 0.9154, 0.5339, 0.02589, 0.6226, 0.04822, 0.6278, 0.04929, 0.6731, 0.9154, 0.5945, 0.9372, 0.6749, 0.9215, 0.5339, 0.02589, 0.6278, 0.04929, 0.6295, 0.04987, 0.6749, 0.9215, 0.5945, 0.9372, 0.6736, 0.928, 0.5339, 0.02589, 0.6295, 0.04987, 0.6277, 0.04995, 0.6736, 0.928, 0.5945, 0.9372, 0.6693, 0.9346, 0.5339, 0.02589, 0.6277, 0.04995, 0.6223, 0.04949, 0.6693, 0.9346, 0.5945, 0.9372, 0.6621, 0.9412, 0.5339, 0.02589, 0.6223, 0.04949, 0.6134, 0.04851, 0.6621, 0.9412, 0.5945, 0.9372, 0.652, 0.9474, 0.5339, 0.02589, 0.6134, 0.04851, 0.6013, 0.04702, 0.652, 0.9474, 0.5945, 0.9372, 0.6396, 0.9531, 0.5339, 0.02589, 0.6013, 0.04702, 0.5863, 0.04508, 0.6396, 0.9531, 0.5945, 0.9372, 0.6251, 0.9579, 0.5339, 0.02589, 0.5863, 0.04508, 0.569, 0.04275, 0.6251, 0.9579, 0.5945, 0.9372, 0.6092, 0.9617, 0.5339, 0.02589, 0.569, 0.04275, 0.5501, 0.0401, 0.6092, 0.9617, 0.5945, 0.9372, 0.5925, 0.9642, 0.5339, 0.02589, 0.5501, 0.0401, 0.5303, 0.03726, 0.5925, 0.9642, 0.5945, 0.9372, 0.5757, 0.9654, 0.5339, 0.02589, 0.5303, 0.03726, 0.5104, 0.03434, 0.5757, 0.9654, 0.5945, 0.9372, 0.5596, 0.9651, 0.5339, 0.02589, 0.5104, 0.03434, 0.4913, 0.03147, 0.5596, 0.9651, 0.5945, 0.9372, 0.5448, 0.9634, 0.5339, 0.02589, 0.4913, 0.03147, 0.474, 0.02877, 0.5448, 0.9634, 0.5945, 0.9372, 0.5319, 0.9604, 0.5339, 0.02589, 0.474, 0.02877, 0.4591, 0.02637, 0.5319, 0.9604, 0.5945, 0.9372, 0.5216, 0.9561, 0.5339, 0.02589, 0.4591, 0.02637, 0.4473, 0.02436, 0.5216, 0.9561, 0.5945, 0.9372, 0.5142, 0.9509, 0.5339, 0.02589, 0.4473, 0.02436, 0.4391, 0.02285, 0.03472, 0.5562, 0.06368, 0.6617, 0.05393, 0.6345, 0.02561, 0.5317, 0.5142, 0.9509, 0.5945, 0.9372, 0.5101, 0.9448, 0.5339, 0.02589, 0.4391, 0.02285, 0.4347, 0.02187, 0.03038, 0.4449, 0.03472, 0.5562, 0.02561, 0.5317, 0.02147, 0.4245, 0.4295, 0.9488, 0.5142, 0.9509, 0.5101, 0.9448, 0.4221, 0.9366, 0.05195, 0.335, 0.03038, 0.4449, 0.02147, 0.4245, 0.04278, 0.3194, 0.3432, 0.9292, 0.4295, 0.9488, 0.4221, 0.9366, 0.3335, 0.9111, 0.09827, 0.2341, 0.05195, 0.335, 0.04278, 0.3194, 0.08863, 0.2232, 0.2588, 0.8905, 0.3432, 0.9292, 0.3335, 0.9111, 0.2479, 0.8675, 0.1658, 0.1488, 0.09827, 0.2341, 0.08863, 0.2232, 0.156, 0.1418, 0.1806, 0.8323, 0.2588, 0.8905, 0.2479, 0.8675, 0.1696, 0.8058, 0.2492, 0.08378, 0.1658, 0.1488, 0.156, 0.1418, 0.24, 0.07964, 0.1139, 0.7552, 0.1806, 0.8323, 0.1696, 0.8058, 0.1034, 0.7273, 0.3424, 0.04168, 0.2492, 0.08378, 0.24, 0.07964, 0.3349, 0.03946, 0.06368, 0.6617, 0.1139, 0.7552, 0.1034, 0.7273, 0.05393, 0.6345, 0.4391, 0.02285, 0.3424, 0.04168, 0.3349, 0.03946, 0.4347, 0.02187])
me_sphere_002.materials.append(mat_material_005)
me_sphere_002.use_remesh_preserve_volume = False
me_sphere_002.use_remesh_preserve_attributes = False
me_sphere_002.use_mirror_vertex_groups = False
me_sphere_002.update()
me_plane_005 = bpy.data.meshes.new('Plane.005')
me_plane_005.from_pydata([(-1.0, -1.0, 0.0), (1.0, -1.0, 0.0), (-1.0, 1.0, 0.0), (1.0, 1.0, 0.0)], [], [(0, 1, 3, 2)])
me_plane_005.materials.append(mat_material_002)
me_plane_005.use_remesh_preserve_volume = False
me_plane_005.use_remesh_preserve_attributes = False
me_plane_005.use_mirror_vertex_groups = False
me_plane_005.update()
me_plane_004 = bpy.data.meshes.new('Plane.004')
me_plane_004.from_pydata([(-1.0, -1.0, 0.0), (1.0, -1.0, 0.0), (-1.0, 1.0, 0.0), (1.0, 1.0, 0.0)], [], [(0, 1, 3, 2)])
me_plane_004.materials.append(mat_material_003)
me_plane_004.use_remesh_preserve_volume = False
me_plane_004.use_remesh_preserve_attributes = False
me_plane_004.use_mirror_vertex_groups = False
me_plane_004.update()
me_plane_003 = bpy.data.meshes.new('Plane.003')
me_plane_003.from_pydata([(-1.0, -1.0, 0.0), (1.0, -1.0, 0.0), (-1.0, 1.0, 0.0), (1.0, 1.0, 0.0)], [], [(0, 1, 3, 2)])
me_plane_003.materials.append(mat_material_002)
me_plane_003.use_remesh_preserve_volume = False
me_plane_003.use_remesh_preserve_attributes = False
me_plane_003.use_mirror_vertex_groups = False
me_plane_003.update()
me_plane_002 = bpy.data.meshes.new('Plane.002')
me_plane_002.from_pydata([(-1.0, -1.0, 0.0), (1.0, -1.0, 0.0), (-1.0, 1.0, 0.0), (1.0, 1.0, 0.0)], [], [(0, 1, 3, 2)])
me_plane_002.materials.append(mat_material_002)
me_plane_002.use_remesh_preserve_volume = False
me_plane_002.use_remesh_preserve_attributes = False
me_plane_002.use_mirror_vertex_groups = False
me_plane_002.update()
me_plane_001 = bpy.data.meshes.new('Plane.001')
me_plane_001.from_pydata([(-1.0, -1.0, 0.0), (1.0, -1.0, 0.0), (-1.0, 1.0, 0.0), (1.0, 1.0, 0.0)], [], [(0, 1, 3, 2)])
me_plane_001.materials.append(mat_material_002)
me_plane_001.use_remesh_preserve_volume = False
me_plane_001.use_remesh_preserve_attributes = False
me_plane_001.use_mirror_vertex_groups = False
me_plane_001.update()
me_plane = bpy.data.meshes.new('Plane')
me_plane.from_pydata([(-1.0, -1.0, 0.0), (1.0, -1.0, 0.0), (-1.0, 1.0, 0.0), (1.0, 1.0, 0.0)], [], [(0, 1, 3, 2)])
_uv = me_plane.uv_layers.new(name='UVMap')
_uv.uv.foreach_set('vector', [9.934e-08, 1.0, 0.0, 1.49e-07, 0.6667, 0.0, 0.6667, 1.0])
me_plane.materials.append(mat_material_001)
me_plane.use_remesh_preserve_volume = False
me_plane.use_remesh_preserve_attributes = False
me_plane.use_mirror_vertex_groups = False
me_plane.update()

# ---- curves / text
cu_beziercurve_002 = bpy.data.curves.new('BezierCurve.002', 'CURVE')
cu_beziercurve_002.dimensions = '3D'
_sp = cu_beziercurve_002.splines.new('BEZIER'); _sp.bezier_points.add(1)
_sp.bezier_points.foreach_set('co', [0.1283, -11.65, -4.5, 2.182, 16.51, -4.683])
_sp.bezier_points.foreach_set('handle_left', [-0.5027, -14.94, -4.665, 2.311, 15.47, -4.708])
_sp.bezier_points.foreach_set('handle_right', [0.2635, -10.95, -4.465, 1.6, 21.22, -4.574])
for _p, _l, _r in zip(_sp.bezier_points, ['ALIGNED', 'ALIGNED'], ['ALIGNED', 'ALIGNED']): _p.handle_left_type = _l; _p.handle_right_type = _r
_sp.order_u = 0
_sp.order_v = 0
_sp.resolution_u = 50
cu_beziercurve_002.path_duration = 200
cu_beziercurve_002.use_path = True
cu_beziercurve_002.use_path_follow = True
cu_beziercurve_002.use_path_clamp = True
cu_beziercurve_002.bevel_resolution = 0
cu_beziercurve_002.resolution_u = 50
cu_beziercurve_002.render_resolution_u = 50
cu_beziercurve_002.eval_time = 9.0
cu_beziercurve_002.fill_mode = 'HALF'
cu_beziercurve = bpy.data.curves.new('BezierCurve', 'CURVE')
cu_beziercurve.dimensions = '3D'
_sp = cu_beziercurve.splines.new('BEZIER'); _sp.bezier_points.add(1)
_sp.bezier_points.foreach_set('co', [-0.7557, -9.063, 1.117, -5.665, 11.94, -2.512])
_sp.bezier_points.foreach_set('handle_left', [-1.283, -9.269, 0.4981, -4.884, 11.39, -2.219])
_sp.bezier_points.foreach_set('handle_right', [0.08955, -8.732, 2.109, -8.082, 13.64, -3.421])
for _p, _l, _r in zip(_sp.bezier_points, ['ALIGNED', 'ALIGNED'], ['ALIGNED', 'ALIGNED']): _p.handle_left_type = _l; _p.handle_right_type = _r
_sp.order_u = 0
_sp.order_v = 0
_sp.resolution_u = 50
cu_beziercurve.path_duration = 200
cu_beziercurve.use_path = True
cu_beziercurve.use_path_follow = True
cu_beziercurve.use_path_clamp = True
cu_beziercurve.bevel_resolution = 0
cu_beziercurve.resolution_u = 50
cu_beziercurve.render_resolution_u = 50
cu_beziercurve.eval_time = 9.0
cu_beziercurve.fill_mode = 'HALF'

# ---- objects
ob_plane_006 = bpy.data.objects.new('Plane.006', me_plane_006)
ob_beziercurve_001 = bpy.data.objects.new('BezierCurve.001', cu_beziercurve_002)
ob_sphere = bpy.data.objects.new('Sphere', me_sphere_002)
ob_beziercurve = bpy.data.objects.new('BezierCurve', cu_beziercurve)
ob_hase = bpy.data.objects.new('HASE', None)
ob_empty = bpy.data.objects.new('Empty', None)
ob_camera = bpy.data.objects.new('Camera', cam_camera_001)
ob_spotlightgreen_003 = bpy.data.objects.new('SpotlightGreen.003', None)
ob_spotlightwhite_000 = bpy.data.objects.new('SpotlightWhite.000', None)
ob_spotlightpink_003 = bpy.data.objects.new('SpotlightPink.003', None)
ob_spotlightpink_002 = bpy.data.objects.new('SpotlightPink.002', None)
ob_spotlightgreen_002 = bpy.data.objects.new('SpotlightGreen.002', None)
ob_spotlightbluee_002 = bpy.data.objects.new('SpotlightBluee.002', None)
ob_spotlightbluee_001 = bpy.data.objects.new('SpotlightBluee.001', None)
ob_frosch = bpy.data.objects.new('Frosch', None)
ob_minion = bpy.data.objects.new('Minion', None)
ob_fisch_001 = bpy.data.objects.new('Fisch.001', None)
ob_spotlightbluee = bpy.data.objects.new('SpotlightBluee', None)
ob_spotlightpink = bpy.data.objects.new('SpotlightPink', None)
ob_spotlightgreen_001 = bpy.data.objects.new('SpotlightGreen.001', None)
ob_spotlightgreen = bpy.data.objects.new('SpotlightGreen', None)
ob_spotlightwhite_002 = bpy.data.objects.new('SpotlightWhite.002', None)
ob_plane_005 = bpy.data.objects.new('Plane.005', me_plane_005)
ob_plane_004 = bpy.data.objects.new('Plane.004', me_plane_004)
ob_plane_003 = bpy.data.objects.new('Plane.003', me_plane_003)
ob_plane_002 = bpy.data.objects.new('Plane.002', me_plane_002)
ob_plane_001 = bpy.data.objects.new('Plane.001', me_plane_001)
ob_plane = bpy.data.objects.new('Plane', me_plane)
ob_lamp = bpy.data.objects.new('Lamp', light_lamp)

# ---- transforms, parenting, visibility, modifiers, constraints
ob_plane_006.location = (7.012, -7.919, 14.01)
ob_plane_006.rotation_euler = (0.1108, 0.3277, -0.2911)
ob_plane_006.scale = (-2.427, -2.427, -2.427)
ob_plane_006.lineart.crease_threshold = 0.0
ob_beziercurve_001.location = (0.6508, -8.406, 5.461)
ob_beziercurve_001.lineart.crease_threshold = 0.0
ob_sphere.parent = ob_beziercurve_001
ob_sphere.matrix_parent_inverse = Matrix(((0.8756, -0.4795, -0.0591, -8.327), (0.4754, 0.8333, 0.2823, 12.02), (-0.08613, -0.2753, 0.9575, -4.201), (0.0, 0.0, 0.0, 1.0)))
ob_sphere.location = (2.804, -11.35, 1.614)
ob_sphere.lineart.crease_threshold = 0.0
_m = ob_sphere.modifiers.new('Subsurf', 'SUBSURF')
_m.uv_smooth = 'PRESERVE_CORNERS'
_m.quality = 2
_m.show_only_control_edges = False
ob_beziercurve.location = (4.674, -10.42, 0.2608)
ob_beziercurve.rotation_euler = (0.0969, 0.1984, -0.2134)
ob_beziercurve.lineart.crease_threshold = 0.0
ob_hase.location = (5.426, -3.602, -0.2044)
ob_hase.rotation_euler = (-0.02022, -0.05039, -2.043)
ob_hase.scale = (1.044, 1.044, 1.044)
ob_hase.empty_image_offset = (0.0, 0.0)
ob_hase.show_instancer_for_render = False
ob_hase.instance_type = 'COLLECTION'
ob_hase.lineart.crease_threshold = 0.0
ob_empty.location = (6.489, -5.401, 2.104)
ob_empty.empty_image_offset = (0.0, 0.0)
ob_empty.lineart.crease_threshold = 0.0
ob_camera.parent = ob_beziercurve
ob_camera.matrix_parent_inverse = Matrix(((0.9898, -0.1422, 0.0, -4.422), (-0.02556, -0.1779, 0.9837, -2.908), (-0.1399, -0.9737, -0.1797, -14.79), (0.0, 0.0, 0.0, 1.0)))
ob_camera.location = (1.875, -16.33, 0.7712)
ob_camera.rotation_euler = (1.295, 1.507e-07, 0.1836)
ob_camera.lineart.crease_threshold = 0.0
_c = ob_camera.constraints.new('TRACK_TO'); _c.name = 'Track To'
_c.target = ob_empty
ob_spotlightgreen_003.location = (0.333, -1.802, 4.234)
ob_spotlightgreen_003.rotation_euler = (-1.418, 0.3512, 2.027)
ob_spotlightgreen_003.scale = (1.082, 1.499, 1.015)
ob_spotlightgreen_003.empty_image_offset = (0.0, 0.0)
ob_spotlightgreen_003.show_instancer_for_render = False
ob_spotlightgreen_003.instance_type = 'COLLECTION'
ob_spotlightgreen_003.lineart.crease_threshold = 0.0
ob_spotlightwhite_000.location = (1.778, -11.26, 6.127)
ob_spotlightwhite_000.rotation_euler = (-1.243, -0.4099, 1.068)
ob_spotlightwhite_000.scale = (1.292, 2.044, 1.169)
ob_spotlightwhite_000.empty_image_offset = (0.0, 0.0)
ob_spotlightwhite_000.show_instancer_for_render = False
ob_spotlightwhite_000.instance_type = 'COLLECTION'
ob_spotlightwhite_000.lineart.crease_threshold = 0.0
ob_spotlightpink_003.location = (7.449, -13.37, 4.508)
ob_spotlightpink_003.rotation_euler = (-1.276, -0.4017, 1.097)
ob_spotlightpink_003.scale = (1.307, 2.144, 1.154)
ob_spotlightpink_003.empty_image_offset = (0.0, 0.0)
ob_spotlightpink_003.show_instancer_for_render = False
ob_spotlightpink_003.instance_type = 'COLLECTION'
ob_spotlightpink_003.lineart.crease_threshold = 0.0
ob_spotlightpink_002.location = (4.011, -1.683, 3.289)
ob_spotlightpink_002.rotation_euler = (-2.036, 0.1346, 1.716)
ob_spotlightpink_002.empty_image_offset = (0.0, 0.0)
ob_spotlightpink_002.show_instancer_for_render = False
ob_spotlightpink_002.instance_type = 'COLLECTION'
ob_spotlightpink_002.lineart.crease_threshold = 0.0
ob_spotlightgreen_002.location = (10.21, -7.879, 3.404)
ob_spotlightgreen_002.rotation_euler = (-1.167, -0.2303, 0.9613)
ob_spotlightgreen_002.scale = (1.305, 1.305, 1.305)
ob_spotlightgreen_002.empty_image_offset = (0.0, 0.0)
ob_spotlightgreen_002.show_instancer_for_render = False
ob_spotlightgreen_002.instance_type = 'COLLECTION'
ob_spotlightgreen_002.lineart.crease_threshold = 0.0
ob_spotlightbluee_002.location = (-2.527, -8.433, 4.413)
ob_spotlightbluee_002.rotation_euler = (4.473, -0.1071, 1.549)
ob_spotlightbluee_002.empty_image_offset = (0.0, 0.0)
ob_spotlightbluee_002.show_instancer_for_render = False
ob_spotlightbluee_002.instance_type = 'COLLECTION'
ob_spotlightbluee_002.lineart.crease_threshold = 0.0
ob_spotlightbluee_001.location = (7.112, 2.329, 1.931)
ob_spotlightbluee_001.rotation_euler = (-1.44, -0.3489, 1.24)
ob_spotlightbluee_001.scale = (2.36, 1.995, 1.183)
ob_spotlightbluee_001.empty_image_offset = (0.0, 0.0)
ob_spotlightbluee_001.show_instancer_for_render = False
ob_spotlightbluee_001.instance_type = 'COLLECTION'
ob_spotlightbluee_001.lineart.crease_threshold = 0.0
ob_frosch.location = (9.297, -3.101, 0.09437)
ob_frosch.rotation_euler = (6.268, 0.02371, 3.913)
ob_frosch.empty_image_offset = (0.0, 0.0)
ob_frosch.show_instancer_for_render = False
ob_frosch.instance_type = 'COLLECTION'
ob_frosch.lineart.crease_threshold = 0.0
ob_minion.location = (4.862, -8.798, 1.418)
ob_minion.rotation_euler = (0.05868, -0.008357, -0.8707)
ob_minion.empty_image_offset = (0.0, 0.0)
ob_minion.show_instancer_for_render = False
ob_minion.instance_type = 'COLLECTION'
ob_minion.lineart.crease_threshold = 0.0
ob_fisch_001.parent = ob_minion
ob_fisch_001.matrix_parent_inverse = Matrix(((0.6442, -0.7648, 0.008357, -9.872), (0.7632, 0.6435, 0.05864, 1.868), (-0.05023, -0.0314, 0.9982, -1.447), (0.0, 0.0, 0.0, 1.0)))
ob_fisch_001.location = (7.943, -9.391, 2.001)
ob_fisch_001.rotation_euler = (-0.8526, -0.5426, -0.3601)
ob_fisch_001.scale = (0.9265, 0.9265, 0.9265)
ob_fisch_001.empty_image_offset = (0.0, 0.0)
ob_fisch_001.show_instancer_for_render = False
ob_fisch_001.instance_type = 'COLLECTION'
ob_fisch_001.lineart.crease_threshold = 0.0
ob_spotlightbluee.location = (2.282, -1.645, 0.6701)
ob_spotlightbluee.rotation_euler = (-1.427, -0.3554, 2.986)
ob_spotlightbluee.scale = (1.354, 1.609, 1.247)
ob_spotlightbluee.empty_image_offset = (0.0, 0.0)
ob_spotlightbluee.show_instancer_for_render = False
ob_spotlightbluee.instance_type = 'COLLECTION'
ob_spotlightbluee.lineart.crease_threshold = 0.0
ob_spotlightpink.location = (-3.483, 4.836, 1.434)
ob_spotlightpink.rotation_euler = (-7.719, -0.6902, 22.64)
ob_spotlightpink.scale = (1.006, 1.797, 1.274)
ob_spotlightpink.empty_image_offset = (0.0, 0.0)
ob_spotlightpink.show_instancer_for_render = False
ob_spotlightpink.instance_type = 'COLLECTION'
ob_spotlightpink.lineart.crease_threshold = 0.0
ob_spotlightgreen_001.location = (-0.3178, -5.182, 4.048)
ob_spotlightgreen_001.rotation_euler = (5.28, -0.1996, 1.795)
ob_spotlightgreen_001.scale = (1.589, 1.625, 1.355)
ob_spotlightgreen_001.empty_image_offset = (0.0, 0.0)
ob_spotlightgreen_001.show_instancer_for_render = False
ob_spotlightgreen_001.instance_type = 'COLLECTION'
ob_spotlightgreen_001.lineart.crease_threshold = 0.0
ob_spotlightgreen.location = (9.969, 1.855, 1.165)
ob_spotlightgreen.rotation_euler = (-1.144, -0.1127, -3.005)
ob_spotlightgreen.scale = (1.476, 1.476, 1.476)
ob_spotlightgreen.empty_image_offset = (0.0, 0.0)
ob_spotlightgreen.show_instancer_for_render = False
ob_spotlightgreen.instance_type = 'COLLECTION'
ob_spotlightgreen.lineart.crease_threshold = 0.0
ob_spotlightwhite_002.location = (-3.802, -1.455, 0.08498)
ob_spotlightwhite_002.rotation_euler = (-1.027, 0.2659, -2.365)
ob_spotlightwhite_002.empty_image_offset = (0.0, 0.0)
ob_spotlightwhite_002.show_instancer_for_render = False
ob_spotlightwhite_002.instance_type = 'COLLECTION'
ob_spotlightwhite_002.lineart.crease_threshold = 0.0
ob_plane_005.location = (12.18, -1.548, 11.55)
ob_plane_005.rotation_euler = (1.571, 0.0, 1.571)
ob_plane_005.scale = (23.43, 23.43, 23.43)
ob_plane_005.lineart.crease_threshold = 0.0
ob_plane_004.location = (1.047, -22.46, -10.56)
ob_plane_004.rotation_euler = (1.571, 0.0, 0.0)
ob_plane_004.scale = (11.85, 11.85, 11.85)
ob_plane_004.lineart.crease_threshold = 0.0
ob_plane_003.location = (0.6792, 0.02182, 22.81)
ob_plane_003.scale = (-24.41, -24.41, -24.41)
ob_plane_003.lineart.crease_threshold = 0.0
ob_plane_002.location = (-10.26, -1.136, 11.47)
ob_plane_002.rotation_euler = (1.571, 1.571, 1.571)
ob_plane_002.scale = (26.08, 26.08, 26.08)
ob_plane_002.lineart.crease_threshold = 0.0
ob_plane_001.location = (1.173, 10.18, 11.55)
ob_plane_001.rotation_euler = (1.571, 0.0, 0.0)
ob_plane_001.scale = (11.47, 11.47, 11.47)
ob_plane_001.lineart.crease_threshold = 0.0
ob_plane.location = (1.173, -1.168, 0.08418)
ob_plane.scale = (23.33, 23.33, 23.33)
ob_plane.lineart.crease_threshold = 0.0
ob_lamp.location = (4.076, 1.005, 5.904)
ob_lamp.rotation_euler = (0.6503, 0.05522, 1.866)
ob_lamp.lock_rotations_4d = False
ob_lamp.empty_display_type = 'ARROWS'
ob_lamp.color = (0.0, 0.0, 0.0, 0.0)
ob_lamp.lineart.crease_threshold = 0.0
ob_hase.instance_collection = col_hase
ob_spotlightgreen_003.instance_collection = col_spotlightgreen
ob_spotlightwhite_000.instance_collection = col_spotlightwhite_002
ob_spotlightpink_003.instance_collection = col_spotlightpink
ob_spotlightpink_002.instance_collection = col_spotlightpink
ob_spotlightgreen_002.instance_collection = col_spotlightgreen
ob_spotlightbluee_002.instance_collection = col_spotlightbluee
ob_spotlightbluee_001.instance_collection = col_spotlightbluee
ob_frosch.instance_collection = col_frosch
ob_minion.instance_collection = col_minion
ob_fisch_001.instance_collection = col_fisch_001
ob_spotlightbluee.instance_collection = col_spotlightbluee
ob_spotlightpink.instance_collection = col_spotlightpink
ob_spotlightgreen_001.instance_collection = col_spotlightgreen
ob_spotlightgreen.instance_collection = col_spotlightgreen
ob_spotlightwhite_002.instance_collection = col_spotlightwhite_002

# ---- collection membership
col_collection_1.objects.link(ob_plane_006)
col_collection_1.objects.link(ob_beziercurve_001)
col_collection_1.objects.link(ob_sphere)
col_collection_1.objects.link(ob_beziercurve)
col_collection_1.objects.link(ob_hase)
col_collection_1.objects.link(ob_empty)
col_collection_1.objects.link(ob_camera)
col_collection_1.objects.link(ob_spotlightgreen_003)
col_collection_1.objects.link(ob_spotlightwhite_000)
col_collection_1.objects.link(ob_spotlightpink_003)
col_collection_1.objects.link(ob_spotlightpink_002)
col_collection_1.objects.link(ob_spotlightgreen_002)
col_collection_1.objects.link(ob_spotlightbluee_002)
col_collection_1.objects.link(ob_spotlightbluee_001)
col_collection_1.objects.link(ob_frosch)
col_collection_1.objects.link(ob_minion)
col_collection_1.objects.link(ob_fisch_001)
col_collection_1.objects.link(ob_spotlightbluee)
col_collection_1.objects.link(ob_spotlightpink)
col_collection_1.objects.link(ob_spotlightgreen_001)
col_collection_1.objects.link(ob_spotlightgreen)
col_collection_1.objects.link(ob_spotlightwhite_002)
col_collection_1.objects.link(ob_plane_005)
col_collection_1.objects.link(ob_plane_004)
col_collection_1.objects.link(ob_plane_003)
col_collection_1.objects.link(ob_plane_002)
col_collection_1.objects.link(ob_plane_001)
col_collection_1.objects.link(ob_plane)
col_collection_1.objects.link(ob_lamp)

# ---- scene / render settings (as saved in the file)
scene.camera = ob_camera
scene.frame_start = 51; scene.frame_end = 105; scene.frame_set(9)
scene.render.engine = 'CYCLES'
scene.render.image_settings.color_depth = '16'
scene.render.resolution_percentage = 50
scene.render.fps = 30
scene.render.dither_intensity = 0.0
scene.render.use_overwrite = False
scene.cycles.use_denoising = False
scene.cycles.samples = 300
scene.cycles.sampling_pattern = 'TABULATED_SOBOL'
scene.cycles.light_sampling_threshold = 0.0
scene.cycles.use_adaptive_sampling = False
scene.cycles.use_light_tree = False
scene.cycles.blur_glossy = 2.0
scene.cycles.pixel_filter_type = 'GAUSSIAN'
scene.cycles.sample_clamp_indirect = 0.0
scene.view_settings.view_transform = 'Standard'
bpy.context.view_layer.update()
